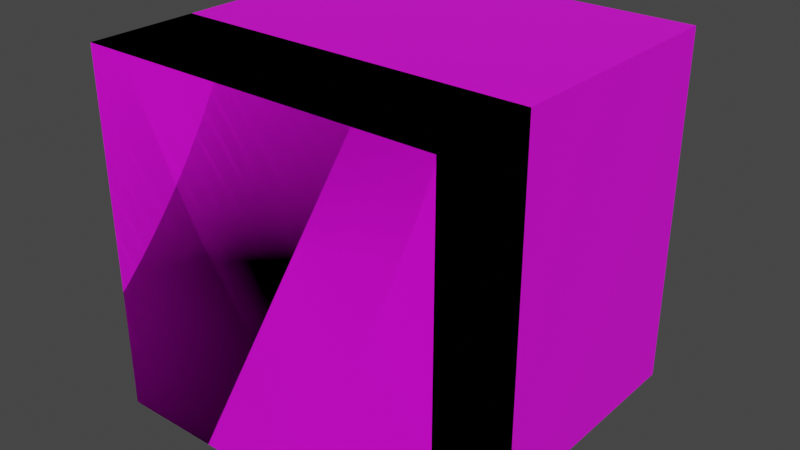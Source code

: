 # Source: Tower_Blocks.blend  (saved by Blender 3.3.6; exported with 4.5.12 LTS)
import bpy
from mathutils import Matrix  # noqa: F401  (used for matrix-valued properties, if any)

bpy.ops.wm.read_factory_settings(use_empty=True)
scene = bpy.context.scene
scene.name = 'Scene'

# ---- collections
col_collection = bpy.data.collections.new('Collection'); scene.collection.children.link(col_collection)

# ---- images (referenced by path relative to the original .blend; pixels are not part of the script)
import os
ASSET_DIR = os.environ.get("B2B_ASSET_DIR", "")  # directory of the original .blend (textures are referenced by path, not embedded)
HERE = os.path.dirname(os.path.abspath(__file__))  # packed textures are extracted next to this script under _unpacked/

def load_image(name, relpath, width, height, colorspace="sRGB"):
    """Load a texture the original file referenced (path relative to the .blend, or extracted next to this script)."""
    p = next((c for c in (os.path.join(HERE, relpath), os.path.join(ASSET_DIR, relpath)) if relpath and os.path.exists(c)), "")
    if p:
        img = bpy.data.images.load(p, check_existing=True)
        img.name = name
    else:  # same state as the original file: an image datablock whose file is absent (Cycles renders it pink)
        img = bpy.data.images.new(name, width, height)
        img.source = "FILE"
        img.filepath = "//" + (relpath or name)
    img.colorspace_settings.name = colorspace
    return img
img_cardboard_blocks_jpg = load_image('Cardboard Blocks.jpg', 'Cardboard Blocks.jpg', 1024, 1024, 'sRGB')
img_cardboard_box_numbers_jpg = load_image('Cardboard Box Numbers.jpg', 'Cardboard Box Numbers.jpg', 1024, 1024, 'sRGB')

# ---- materials (node trees are filled in below, after node groups)
mat_cardboard = bpy.data.materials.new('Cardboard')
mat_cardboard.use_transparent_shadow = False
mat_number = bpy.data.materials.new('Number')
mat_number.use_transparent_shadow = False
mat_material_002 = bpy.data.materials.new('Material.002')
mat_material_002.use_transparent_shadow = False
mat_material_002.roughness = 0.5
mat_material_003 = bpy.data.materials.new('Material.003')
mat_material_003.use_transparent_shadow = False
mat_material_004 = bpy.data.materials.new('Material.004')
mat_material_004.use_transparent_shadow = False
mat_material_004.roughness = 0.5
mat_material_005 = bpy.data.materials.new('Material.005')
mat_material_005.use_transparent_shadow = False

# ---- material node trees
mat_cardboard.use_nodes = True; mat_cardboard.node_tree.nodes.clear()
_N = mat_cardboard.node_tree.nodes; _L = mat_cardboard.node_tree.links
n0 = _N.new('ShaderNodeBsdfPrincipled'); n0.name = 'Principled BSDF'; n0.location = (10, 300)
n0.distribution = 'GGX'
n0.subsurface_method = 'RANDOM_WALK_SKIN'
n0.inputs[2].default_value = 0.4
n0.inputs[3].default_value = 1.45
n0.inputs[27].default_value = (0.0, 0.0, 0.0, 1.0)
n0.inputs[28].default_value = 1.0
n1 = _N.new('ShaderNodeOutputMaterial'); n1.name = 'Material Output'; n1.location = (300, 300)
n2 = _N.new('ShaderNodeNormalMap'); n2.name = 'Normal Map'; n2.location = (-300, -300)
n2.label = 'Normal/Map'
n2.inputs[0].default_value = 0.0
n3 = _N.new('ShaderNodeTexImage'); n3.name = 'Image Texture'; n3.location = (-300, 600)
n3.image = img_cardboard_blocks_jpg
_L.new(n0.outputs[0], n1.inputs[0])
_L.new(n2.outputs[0], n0.inputs[5])
_L.new(n3.outputs[0], n0.inputs[0])
n1.is_active_output = True
mat_number.use_nodes = True; mat_number.node_tree.nodes.clear()
_N = mat_number.node_tree.nodes; _L = mat_number.node_tree.links
n0 = _N.new('ShaderNodeBsdfPrincipled'); n0.name = 'Principled BSDF'; n0.location = (-98, 372)
n0.distribution = 'GGX'
n0.subsurface_method = 'RANDOM_WALK_SKIN'
n0.inputs[3].default_value = 1.45
n0.inputs[27].default_value = (0.0, 0.0, 0.0, 1.0)
n0.inputs[28].default_value = 1.0
n1 = _N.new('ShaderNodeOutputMaterial'); n1.name = 'Material Output'; n1.location = (192, 372)
n2 = _N.new('ShaderNodeTexImage'); n2.name = 'Image Texture'; n2.location = (-489, 376)
n2.image = img_cardboard_box_numbers_jpg
_L.new(n0.outputs[0], n1.inputs[0])
_L.new(n2.outputs[0], n0.inputs[0])
n1.is_active_output = True
mat_material_002.use_nodes = True; mat_material_002.node_tree.nodes.clear()
_N = mat_material_002.node_tree.nodes; _L = mat_material_002.node_tree.links
n0 = _N.new('ShaderNodeBsdfPrincipled'); n0.name = 'Principled BSDF'; n0.location = (10, 300)
n0.distribution = 'GGX'
n0.subsurface_method = 'RANDOM_WALK_SKIN'
n0.inputs[3].default_value = 1.45
n0.inputs[27].default_value = (0.0, 0.0, 0.0, 1.0)
n0.inputs[28].default_value = 1.0
n1 = _N.new('ShaderNodeOutputMaterial'); n1.name = 'Material Output'; n1.location = (300, 300)
n2 = _N.new('ShaderNodeNormalMap'); n2.name = 'Normal Map'; n2.location = (-300, -300)
n2.label = 'Normal/Map'
n2.inputs[0].default_value = 0.0
n3 = _N.new('ShaderNodeTexImage'); n3.name = 'Image Texture'; n3.location = (-300, 600)
n3.image = img_cardboard_blocks_jpg
_L.new(n0.outputs[0], n1.inputs[0])
_L.new(n2.outputs[0], n0.inputs[5])
_L.new(n3.outputs[0], n0.inputs[0])
n1.is_active_output = True
mat_material_003.use_nodes = True; mat_material_003.node_tree.nodes.clear()
_N = mat_material_003.node_tree.nodes; _L = mat_material_003.node_tree.links
n0 = _N.new('ShaderNodeBsdfPrincipled'); n0.name = 'Principled BSDF'; n0.location = (10, 300)
n0.distribution = 'GGX'
n0.subsurface_method = 'RANDOM_WALK_SKIN'
n0.inputs[2].default_value = 0.4
n0.inputs[3].default_value = 1.45
n0.inputs[27].default_value = (0.0, 0.0, 0.0, 1.0)
n0.inputs[28].default_value = 1.0
n1 = _N.new('ShaderNodeOutputMaterial'); n1.name = 'Material Output'; n1.location = (300, 300)
n2 = _N.new('ShaderNodeNormalMap'); n2.name = 'Normal Map'; n2.location = (-300, -300)
n2.label = 'Normal/Map'
n2.inputs[0].default_value = 0.0
n3 = _N.new('ShaderNodeTexImage'); n3.name = 'Image Texture'; n3.location = (-300, 600)
n3.image = img_cardboard_blocks_jpg
_L.new(n0.outputs[0], n1.inputs[0])
_L.new(n2.outputs[0], n0.inputs[5])
_L.new(n3.outputs[0], n0.inputs[0])
n1.is_active_output = True
mat_material_004.use_nodes = True; mat_material_004.node_tree.nodes.clear()
_N = mat_material_004.node_tree.nodes; _L = mat_material_004.node_tree.links
n0 = _N.new('ShaderNodeBsdfPrincipled'); n0.name = 'Principled BSDF'; n0.location = (10, 300)
n0.distribution = 'GGX'
n0.subsurface_method = 'RANDOM_WALK_SKIN'
n0.inputs[3].default_value = 1.45
n0.inputs[27].default_value = (0.0, 0.0, 0.0, 1.0)
n0.inputs[28].default_value = 1.0
n1 = _N.new('ShaderNodeOutputMaterial'); n1.name = 'Material Output'; n1.location = (300, 300)
n2 = _N.new('ShaderNodeNormalMap'); n2.name = 'Normal Map'; n2.location = (-300, -300)
n2.label = 'Normal/Map'
n2.inputs[0].default_value = 0.0
n3 = _N.new('ShaderNodeTexImage'); n3.name = 'Image Texture'; n3.location = (-300, 600)
n3.image = img_cardboard_blocks_jpg
_L.new(n0.outputs[0], n1.inputs[0])
_L.new(n2.outputs[0], n0.inputs[5])
_L.new(n3.outputs[0], n0.inputs[0])
n1.is_active_output = True
mat_material_005.use_nodes = True; mat_material_005.node_tree.nodes.clear()
_N = mat_material_005.node_tree.nodes; _L = mat_material_005.node_tree.links
n0 = _N.new('ShaderNodeBsdfPrincipled'); n0.name = 'Principled BSDF'; n0.location = (10, 300)
n0.distribution = 'GGX'
n0.subsurface_method = 'RANDOM_WALK_SKIN'
n0.inputs[2].default_value = 0.4
n0.inputs[3].default_value = 1.45
n0.inputs[27].default_value = (0.0, 0.0, 0.0, 1.0)
n0.inputs[28].default_value = 1.0
n1 = _N.new('ShaderNodeOutputMaterial'); n1.name = 'Material Output'; n1.location = (300, 300)
n2 = _N.new('ShaderNodeNormalMap'); n2.name = 'Normal Map'; n2.location = (-300, -300)
n2.label = 'Normal/Map'
n2.inputs[0].default_value = 0.0
n3 = _N.new('ShaderNodeTexImage'); n3.name = 'Image Texture'; n3.location = (-300, 600)
n3.image = img_cardboard_blocks_jpg
_L.new(n0.outputs[0], n1.inputs[0])
_L.new(n2.outputs[0], n0.inputs[5])
_L.new(n3.outputs[0], n0.inputs[0])
n1.is_active_output = True

# ---- world
world_world = bpy.data.worlds.new('World'); scene.world = world_world
world_world.use_nodes = True; world_world.node_tree.nodes.clear()
_N = world_world.node_tree.nodes; _L = world_world.node_tree.links
n0 = _N.new('ShaderNodeOutputWorld'); n0.name = 'World Output'; n0.location = (300, 300)
n1 = _N.new('ShaderNodeBackground'); n1.name = 'Background'; n1.location = (10, 300)
n1.inputs[0].default_value = (0.05088, 0.05088, 0.05088, 1.0)
_L.new(n1.outputs[0], n0.inputs[0])
n0.is_active_output = True
world_world.color = (0.05088, 0.05088, 0.05088)
world_world.use_sun_shadow = False
world_world.sun_shadow_jitter_overblur = 0.0

# ---- meshes
me_cube_001 = bpy.data.meshes.new('Cube.001')
me_cube_001.from_pydata([(50.0, 1.709e-05, -50.0), (50.0, 100.0, -50.0), (-50.0, -2.007e-05, -50.0), (-50.0, 100.0, -50.0), (50.0, 1.709e-05, 50.0), (50.0, 100.0, 50.0), (-50.0, -2.007e-05, 50.0), (-50.0, 100.0, 50.0)], [], [(0, 4, 6, 2), (3, 2, 6, 7), (7, 6, 4, 5), (5, 1, 3, 7), (1, 0, 2, 3), (5, 4, 0, 1)])
me_cube_001.polygons.foreach_set('use_smooth', [True] * 6)
me_cube_001.polygons.foreach_set('material_index', [0, 0, 0, 0, 0, 1])
_k = set([(0, 1), (0, 2), (0, 4), (1, 3), (1, 5), (2, 3), (2, 6), (3, 7), (4, 5), (4, 6), (5, 7), (6, 7)])
me_cube_001.attributes.new('sharp_edge', 'BOOLEAN', 'EDGE').data.foreach_set('value', [ (min(e.vertices), max(e.vertices)) in _k for e in me_cube_001.edges])
_uv = me_cube_001.uv_layers.new(name='UVMap')
_uv.uv.foreach_set('vector', [0.3366, 0.3333, 0.003255, 0.3333, 0.003255, 0.0, 0.3366, 0.0, 0.662, 0.3393, 0.662, 0.005946, 0.9953, 0.005946, 0.9953, 0.3393, 0.3226, 0.3345, 0.3226, 0.001128, 0.656, 0.001128, 0.656, 0.3345, 0.3333, 0.3333, 0.0, 0.3333, 0.0, 0.0, 0.3333, 0.0, 0.6631, 0.3382, 0.6631, 0.004819, 0.9964, 0.004819, 0.9964, 0.3382, 0.003462, 0.9656, 0.003462, 0.5732, 0.3959, 0.5732, 0.3959, 0.9656])
me_cube_001.materials.append(mat_cardboard)
me_cube_001.materials.append(mat_number)
me_cube_001.update()
me_cube_001.normals_split_custom_set([tuple(v) for v in zip(*[iter([3.715e-07, -1.0, 2.262e-13, 3.715e-07, -1.0, 2.262e-13, 3.715e-07, -1.0, 2.262e-13, 3.715e-07, -1.0, 2.262e-13, -1.0, -3.906e-07, -6.294e-07, -1.0, -3.906e-07, -6.294e-07, -1.0, -3.906e-07, -6.294e-07, -1.0, -3.906e-07, -6.294e-07, -5.859e-07, -2.095e-13, 1.0, -5.859e-07, -2.095e-13, 1.0, -5.859e-07, -2.095e-13, 1.0, -5.859e-07, -2.095e-13, 1.0, -3.815e-07, 1.0, -7.324e-08, -3.815e-07, 1.0, -7.324e-08, -3.815e-07, 1.0, -7.324e-08, -3.815e-07, 1.0, -7.324e-08, 5.859e-07, 2.212e-13, -1.0, 5.859e-07, 2.212e-13, -1.0, 5.859e-07, 2.212e-13, -1.0, 5.859e-07, 2.212e-13, -1.0, 1.0, 2.93e-07, 5.722e-07, 1.0, 2.93e-07, 5.722e-07, 1.0, 2.93e-07, 5.722e-07, 1.0, 2.93e-07, 5.722e-07])] * 3)])
me_cylinder = bpy.data.meshes.new('Cylinder')
me_cylinder.from_pydata([(-50.0, 0.008556, -1.57e-05), (-50.0, 99.99, -1.57e-05), (-49.76, 0.008556, -4.901), (-49.76, 99.99, -4.901), (-49.04, 0.008556, -9.755), (-49.04, 99.99, -9.755), (-47.85, 0.008556, -14.51), (-47.85, 99.99, -14.51), (-46.19, 0.008556, -19.13), (-46.19, 99.99, -19.13), (-44.1, 0.008556, -23.57), (-44.1, 99.99, -23.57), (-41.57, 0.008556, -27.78), (-41.57, 99.99, -27.78), (-38.65, 0.008556, -31.72), (-38.65, 99.99, -31.72), (-35.36, 0.008556, -35.36), (-35.36, 99.99, -35.36), (-31.72, 0.008564, -38.65), (-31.72, 99.99, -38.65), (-27.78, 0.008564, -41.57), (-27.78, 99.99, -41.57), (-23.57, 0.008564, -44.1), (-23.57, 99.99, -44.1), (-19.13, 0.008564, -46.19), (-19.13, 99.99, -46.19), (-14.51, 0.008564, -47.85), (-14.51, 99.99, -47.85), (-9.754, 0.008568, -49.04), (-9.755, 99.99, -49.04), (-4.901, 0.008568, -49.76), (-4.901, 99.99, -49.76), (2.712e-05, 0.008568, -50.0), (8.644e-06, 99.99, -50.0), (4.901, 0.008568, -49.76), (4.901, 99.99, -49.76), (9.755, 0.008568, -49.04), (9.755, 99.99, -49.04), (14.51, 0.008572, -47.85), (14.51, 99.99, -47.85), (19.13, 0.008575, -46.19), (19.13, 99.99, -46.19), (23.57, 0.008575, -44.1), (23.57, 99.99, -44.1), (27.78, 0.008575, -41.57), (27.78, 99.99, -41.57), (31.72, 0.008575, -38.65), (31.72, 99.99, -38.65), (35.36, 0.008579, -35.36), (35.36, 99.99, -35.36), (38.65, 0.008579, -31.72), (38.65, 99.99, -31.72), (41.57, 0.008579, -27.78), (41.57, 99.99, -27.78), (44.1, 0.008579, -23.57), (44.1, 99.99, -23.57), (46.19, 0.008579, -19.13), (46.19, 99.99, -19.13), (47.85, 0.008579, -14.51), (47.85, 99.99, -14.51), (49.04, 0.008579, -9.755), (49.04, 99.99, -9.755), (49.76, 0.008579, -4.901), (49.76, 99.99, -4.901), (50.0, 0.008579, 2.007e-05), (50.0, 99.99, 2.007e-05), (49.76, 0.008579, 4.901), (49.76, 99.99, 4.901), (49.04, 0.008579, 9.755), (49.04, 99.99, 9.755), (47.85, 0.008579, 14.51), (47.85, 99.99, 14.51), (46.19, 0.008579, 19.13), (46.19, 99.99, 19.13), (44.1, 0.008579, 23.57), (44.1, 99.99, 23.57), (41.57, 0.008579, 27.78), (41.57, 99.99, 27.78), (38.65, 0.008579, 31.72), (38.65, 99.99, 31.72), (35.36, 0.008579, 35.36), (35.36, 99.99, 35.36), (31.72, 0.008575, 38.65), (31.72, 99.99, 38.65), (27.78, 0.008575, 41.57), (27.78, 99.99, 41.57), (23.57, 0.008575, 44.1), (23.57, 99.99, 44.1), (19.13, 0.008575, 46.19), (19.13, 99.99, 46.19), (14.51, 0.008572, 47.85), (14.51, 99.99, 47.85), (9.755, 0.008568, 49.04), (9.754, 99.99, 49.04), (4.901, 0.008568, 49.76), (4.901, 99.99, 49.76), (-7.055e-06, 0.008568, 50.0), (-2.553e-05, 99.99, 50.0), (-4.901, 0.008568, 49.76), (-4.901, 99.99, 49.76), (-9.755, 0.008568, 49.04), (-9.755, 99.99, 49.04), (-14.51, 0.008564, 47.85), (-14.51, 99.99, 47.85), (-19.13, 0.008564, 46.19), (-19.13, 99.99, 46.19), (-23.57, 0.008564, 44.1), (-23.57, 99.99, 44.1), (-27.78, 0.008564, 41.57), (-27.78, 99.99, 41.57), (-31.72, 0.008564, 38.65), (-31.72, 99.99, 38.65), (-35.36, 0.008556, 35.36), (-35.36, 99.99, 35.36), (-38.65, 0.008556, 31.72), (-38.65, 99.99, 31.72), (-41.57, 0.008556, 27.78), (-41.57, 99.99, 27.78), (-44.1, 0.008556, 23.57), (-44.1, 99.99, 23.57), (-46.19, 0.008556, 19.13), (-46.19, 99.99, 19.13), (-47.85, 0.008556, 14.51), (-47.85, 99.99, 14.51), (-49.04, 0.008556, 9.754), (-49.04, 99.99, 9.754), (-49.76, 0.008556, 4.901), (-49.76, 99.99, 4.901)], [], [(0, 1, 3, 2), (2, 3, 5, 4), (4, 5, 7, 6), (6, 7, 9, 8), (8, 9, 11, 10), (10, 11, 13, 12), (12, 13, 15, 14), (14, 15, 17, 16), (16, 17, 19, 18), (18, 19, 21, 20), (20, 21, 23, 22), (22, 23, 25, 24), (24, 25, 27, 26), (26, 27, 29, 28), (28, 29, 31, 30), (30, 31, 33, 32), (32, 33, 35, 34), (34, 35, 37, 36), (36, 37, 39, 38), (38, 39, 41, 40), (40, 41, 43, 42), (42, 43, 45, 44), (44, 45, 47, 46), (46, 47, 49, 48), (48, 49, 51, 50), (50, 51, 53, 52), (52, 53, 55, 54), (54, 55, 57, 56), (56, 57, 59, 58), (58, 59, 61, 60), (60, 61, 63, 62), (62, 63, 65, 64), (64, 65, 67, 66), (66, 67, 69, 68), (68, 69, 71, 70), (70, 71, 73, 72), (72, 73, 75, 74), (74, 75, 77, 76), (76, 77, 79, 78), (78, 79, 81, 80), (80, 81, 83, 82), (82, 83, 85, 84), (84, 85, 87, 86), (86, 87, 89, 88), (88, 89, 91, 90), (90, 91, 93, 92), (92, 93, 95, 94), (94, 95, 97, 96), (96, 97, 99, 98), (98, 99, 101, 100), (100, 101, 103, 102), (102, 103, 105, 104), (104, 105, 107, 106), (106, 107, 109, 108), (108, 109, 111, 110), (110, 111, 113, 112), (112, 113, 115, 114), (114, 115, 117, 116), (116, 117, 119, 118), (118, 119, 121, 120), (120, 121, 123, 122), (122, 123, 125, 124), (3, 1, 127, 125, 123, 121, 119, 117, 115, 113, 111, 109, 107, 105, 103, 101, 99, 97, 95, 93, 91, 89, 87, 85, 83, 81, 79, 77, 75, 73, 71, 69, 67, 65, 63, 61, 59, 57, 55, 53, 51, 49, 47, 45, 43, 41, 39, 37, 35, 33, 31, 29, 27, 25, 23, 21, 19, 17, 15, 13, 11, 9, 7, 5), (124, 125, 127, 126), (126, 127, 1, 0), (0, 2, 4, 6, 8, 10, 12, 14, 16, 18, 20, 22, 24, 26, 28, 30, 32, 34, 36, 38, 40, 42, 44, 46, 48, 50, 52, 54, 56, 58, 60, 62, 64, 66, 68, 70, 72, 74, 76, 78, 80, 82, 84, 86, 88, 90, 92, 94, 96, 98, 100, 102, 104, 106, 108, 110, 112, 114, 116, 118, 120, 122, 124, 126)])
me_cylinder.polygons.foreach_set('use_smooth', [True] * 66)
me_cylinder.polygons.foreach_set('material_index', [1, 1, 1, 1, 1, 1, 1, 0, 0, 0, 0, 0, 0, 0, 0, 0, 0, 0, 0, 0, 0, 0, 0, 0, 0, 1, 1, 1, 1, 1, 1, 1, 1, 1, 1, 1, 1, 1, 1, 0, 0, 0, 0, 0, 0, 0, 0, 0, 0, 0, 0, 0, 0, 0, 0, 0, 0, 1, 1, 1, 1, 1, 0, 1, 1, 0])
_k = set([(0, 1), (0, 2), (0, 126), (1, 3), (1, 127), (2, 3), (2, 4), (3, 5), (4, 5), (4, 6), (5, 7), (6, 7), (6, 8), (7, 9), (8, 9), (8, 10), (9, 11), (10, 11), (10, 12), (11, 13), (12, 13), (12, 14), (13, 15), (14, 15), (14, 16), (15, 17), (16, 17), (16, 18), (17, 19), (18, 19), (18, 20), (19, 21), (20, 21), (20, 22), (21, 23), (22, 23), (22, 24), (23, 25), (24, 25), (24, 26), (25, 27), (26, 27), (26, 28), (27, 29), (28, 29), (28, 30), (29, 31), (30, 31), (30, 32), (31, 33), (32, 33), (32, 34), (33, 35), (34, 35), (34, 36), (35, 37), (36, 37), (36, 38), (37, 39), (38, 39), (38, 40), (39, 41), (40, 41), (40, 42), (41, 43), (42, 43), (42, 44), (43, 45), (44, 45), (44, 46), (45, 47), (46, 47), (46, 48), (47, 49), (48, 49), (48, 50), (49, 51), (50, 51), (50, 52), (51, 53), (52, 53), (52, 54), (53, 55), (54, 55), (54, 56), (55, 57), (56, 57), (56, 58), (57, 59), (58, 59), (58, 60), (59, 61), (60, 61), (60, 62), (61, 63), (62, 63), (62, 64), (63, 65), (64, 65), (64, 66), (65, 67), (66, 67), (66, 68), (67, 69), (68, 69), (68, 70), (69, 71), (70, 71), (70, 72), (71, 73), (72, 73), (72, 74), (73, 75), (74, 75), (74, 76), (75, 77), (76, 77), (76, 78), (77, 79), (78, 79), (78, 80), (79, 81), (80, 81), (80, 82), (81, 83), (82, 83), (82, 84), (83, 85), (84, 85), (84, 86), (85, 87), (86, 87), (86, 88), (87, 89), (88, 89), (88, 90), (89, 91), (90, 91), (90, 92), (91, 93), (92, 93), (92, 94), (93, 95), (94, 95), (94, 96), (95, 97), (96, 97), (96, 98), (97, 99), (98, 99), (98, 100), (99, 101), (100, 101), (100, 102), (101, 103), (102, 103), (102, 104), (103, 105), (104, 105), (104, 106), (105, 107), (106, 107), (106, 108), (107, 109), (108, 109), (108, 110), (109, 111), (110, 111), (110, 112), (111, 113), (112, 113), (112, 114), (113, 115), (114, 115), (114, 116), (115, 117), (116, 117), (116, 118), (117, 119), (118, 119), (118, 120), (119, 121), (120, 121), (120, 122), (121, 123), (122, 123), (122, 124), (123, 125), (124, 125), (124, 126), (125, 127), (126, 127)])
me_cylinder.attributes.new('sharp_edge', 'BOOLEAN', 'EDGE').data.foreach_set('value', [ (min(e.vertices), max(e.vertices)) in _k for e in me_cylinder.edges])
_uv = me_cylinder.uv_layers.new(name='UVMap')
_uv.uv.foreach_set('vector', [0.1835, 0.001677, 0.1835, 0.5109, 0.1557, 0.5109, 0.1557, 0.001677, 0.1557, 0.001677, 0.1557, 0.5109, 0.1283, 0.5109, 0.1283, 0.001677, 0.1283, 0.001677, 0.1283, 0.5109, 0.1016, 0.5109, 0.1016, 0.001677, 0.1016, 0.001677, 0.1016, 0.5109, 0.07584, 0.5109, 0.07584, 0.001677, 0.07584, 0.001677, 0.07584, 0.5109, 0.05123, 0.5109, 0.05123, 0.001677, 0.05123, 0.001677, 0.05123, 0.5109, 0.02802, 0.5109, 0.02802, 0.001677, 0.02802, 0.001677, 0.02802, 0.5109, 0.006455, 0.5109, 0.006455, 0.001677, 0.4786, 0.6596, 0.4786, 0.9914, 0.4657, 0.9914, 0.4657, 0.6596, 0.5877, 0.6759, 0.5877, 0.3437, 0.6006, 0.3437, 0.6006, 0.6759, 0.6006, 0.6759, 0.6006, 0.3437, 0.6147, 0.3437, 0.6147, 0.6759, 0.6147, 0.6759, 0.6147, 0.3437, 0.6298, 0.3437, 0.6298, 0.6759, 0.6298, 0.6759, 0.6298, 0.3437, 0.6459, 0.3437, 0.6459, 0.6759, 0.6459, 0.6759, 0.6459, 0.3437, 0.6627, 0.3437, 0.6627, 0.6759, 0.6627, 0.6759, 0.6627, 0.3437, 0.6801, 0.3437, 0.6801, 0.6759, 0.6801, 0.6759, 0.6801, 0.3437, 0.698, 0.3437, 0.698, 0.6759, 0.698, 0.6759, 0.698, 0.3437, 0.7161, 0.3437, 0.7161, 0.6759, 0.7161, 0.6759, 0.7161, 0.3437, 0.7343, 0.3437, 0.7343, 0.6759, 0.7343, 0.6759, 0.7343, 0.3437, 0.7524, 0.3437, 0.7524, 0.6759, 0.7524, 0.6759, 0.7524, 0.3437, 0.7703, 0.3437, 0.7703, 0.6759, 0.7703, 0.6759, 0.7703, 0.3437, 0.7877, 0.3437, 0.7877, 0.6759, 0.7877, 0.6759, 0.7877, 0.3437, 0.8045, 0.3437, 0.8045, 0.6759, 0.8045, 0.6759, 0.8045, 0.3437, 0.8206, 0.3437, 0.8206, 0.6759, 0.8206, 0.6759, 0.8206, 0.3437, 0.8357, 0.3437, 0.8357, 0.6759, 0.8357, 0.6759, 0.8357, 0.3437, 0.8498, 0.3437, 0.8498, 0.6759, 0.7403, 0.9914, 0.7403, 0.6596, 0.7543, 0.6596, 0.7543, 0.9914, 0.3642, 0.001677, 0.3642, 0.5109, 0.341, 0.5109, 0.341, 0.001677, 0.341, 0.001677, 0.341, 0.5109, 0.3164, 0.5109, 0.3164, 0.001677, 0.3164, 0.001677, 0.3164, 0.5109, 0.2906, 0.5109, 0.2906, 0.001677, 0.2906, 0.001677, 0.2906, 0.5109, 0.2639, 0.5109, 0.2639, 0.001677, 0.2639, 0.001677, 0.2639, 0.5109, 0.2365, 0.5109, 0.2365, 0.001677, 0.2365, 0.001677, 0.2365, 0.5109, 0.2088, 0.5109, 0.2088, 0.001677, 0.2088, 0.001677, 0.2088, 0.5109, 0.1809, 0.5109, 0.1809, 0.001677, 0.1809, 0.001677, 0.1809, 0.5109, 0.1531, 0.5109, 0.1531, 0.001677, 0.1531, 0.001677, 0.1531, 0.5109, 0.1257, 0.5109, 0.1257, 0.001677, 0.1257, 0.001677, 0.1257, 0.5109, 0.09901, 0.5109, 0.09901, 0.001677, 0.09901, 0.001677, 0.09901, 0.5109, 0.07322, 0.5109, 0.07322, 0.001677, 0.07322, 0.001677, 0.07322, 0.5109, 0.04862, 0.5109, 0.04862, 0.001677, 0.04862, 0.001677, 0.04862, 0.5109, 0.02541, 0.5109, 0.02541, 0.001677, 0.02541, 0.001677, 0.02541, 0.5109, 0.003839, 0.5109, 0.003839, 0.001677, 0.5877, 0.3437, 0.5877, 0.6759, 0.5749, 0.6759, 0.5749, 0.3437, 0.5749, 0.3437, 0.5749, 0.6759, 0.5608, 0.6759, 0.5608, 0.3437, 0.5608, 0.3437, 0.5608, 0.6759, 0.5457, 0.6759, 0.5457, 0.3437, 0.5457, 0.3437, 0.5457, 0.6759, 0.5296, 0.6759, 0.5296, 0.3437, 0.5296, 0.3437, 0.5296, 0.6759, 0.5128, 0.6759, 0.5128, 0.3437, 0.5128, 0.3437, 0.5128, 0.6759, 0.4954, 0.6759, 0.4954, 0.3437, 0.4954, 0.3437, 0.4954, 0.6759, 0.4775, 0.6759, 0.4775, 0.3437, 0.4775, 0.3437, 0.4775, 0.6759, 0.4594, 0.6759, 0.4594, 0.3437, 0.4594, 0.3437, 0.4594, 0.6759, 0.4412, 0.6759, 0.4412, 0.3437, 0.4412, 0.3437, 0.4412, 0.6759, 0.4231, 0.6759, 0.4231, 0.3437, 0.4231, 0.3437, 0.4231, 0.6759, 0.4052, 0.6759, 0.4052, 0.3437, 0.4052, 0.3437, 0.4052, 0.6759, 0.3878, 0.6759, 0.3878, 0.3437, 0.3878, 0.3437, 0.3878, 0.6759, 0.371, 0.6759, 0.371, 0.3437, 0.371, 0.3437, 0.371, 0.6759, 0.3549, 0.6759, 0.3549, 0.3437, 0.3549, 0.3437, 0.3549, 0.6759, 0.3398, 0.6759, 0.3398, 0.3437, 0.3398, 0.3437, 0.3398, 0.6759, 0.3257, 0.6759, 0.3257, 0.3437, 0.7403, 0.6596, 0.7403, 0.9914, 0.7274, 0.9914, 0.7274, 0.6596, 0.7274, 0.6596, 0.7274, 0.9914, 0.7134, 0.9914, 0.7134, 0.6596, 0.3668, 0.001677, 0.3668, 0.5109, 0.3436, 0.5109, 0.3436, 0.001677, 0.3436, 0.001677, 0.3436, 0.5109, 0.319, 0.5109, 0.319, 0.001677, 0.319, 0.001677, 0.319, 0.5109, 0.2932, 0.5109, 0.2932, 0.001677, 0.2932, 0.001677, 0.2932, 0.5109, 0.2665, 0.5109, 0.2665, 0.001677, 0.2665, 0.001677, 0.2665, 0.5109, 0.2392, 0.5109, 0.2392, 0.001677, 0.2662, 0.2795, 0.2548, 0.2889, 0.2425, 0.2971, 0.2295, 0.304, 0.2159, 0.3096, 0.2018, 0.3139, 0.1873, 0.3168, 0.1726, 0.3182, 0.1579, 0.3182, 0.1432, 0.3168, 0.1288, 0.3139, 0.1147, 0.3096, 0.101, 0.304, 0.08804, 0.2971, 0.07578, 0.2889, 0.06439, 0.2795, 0.05396, 0.2691, 0.04461, 0.2577, 0.03642, 0.2454, 0.02947, 0.2324, 0.02383, 0.2188, 0.01955, 0.2047, 0.01667, 0.1902, 0.01522, 0.1756, 0.01522, 0.1608, 0.01667, 0.1462, 0.01955, 0.1317, 0.02383, 0.1176, 0.02947, 0.104, 0.03642, 0.09096, 0.04461, 0.0787, 0.05396, 0.06731, 0.06439, 0.05688, 0.07578, 0.04753, 0.08804, 0.03934, 0.101, 0.03239, 0.1147, 0.02675, 0.1288, 0.02247, 0.1432, 0.01959, 0.1579, 0.01814, 0.1726, 0.01814, 0.1873, 0.01959, 0.2018, 0.02247, 0.2159, 0.02675, 0.2295, 0.03239, 0.2425, 0.03934, 0.2548, 0.04753, 0.2662, 0.05688, 0.2766, 0.06731, 0.2859, 0.0787, 0.2941, 0.09096, 0.3011, 0.104, 0.3067, 0.1176, 0.311, 0.1317, 0.3139, 0.1462, 0.3153, 0.1608, 0.3153, 0.1756, 0.3139, 0.1902, 0.311, 0.2047, 0.3067, 0.2188, 0.3011, 0.2324, 0.2941, 0.2454, 0.2859, 0.2577, 0.2766, 0.2691, 0.2392, 0.001677, 0.2392, 0.5109, 0.2114, 0.5109, 0.2114, 0.001677, 0.2114, 0.001677, 0.2114, 0.5109, 0.1835, 0.5109, 0.1835, 0.001677, 0.2548, 0.04987, 0.2662, 0.05923, 0.2766, 0.06965, 0.2859, 0.08105, 0.2941, 0.09331, 0.3011, 0.1063, 0.3067, 0.1199, 0.311, 0.134, 0.3139, 0.1485, 0.3153, 0.1632, 0.3153, 0.1779, 0.3139, 0.1926, 0.311, 0.207, 0.3067, 0.2211, 0.3011, 0.2348, 0.2941, 0.2478, 0.2859, 0.26, 0.2766, 0.2714, 0.2662, 0.2819, 0.2548, 0.2912, 0.2425, 0.2994, 0.2295, 0.3063, 0.2159, 0.312, 0.2018, 0.3163, 0.1873, 0.3191, 0.1726, 0.3206, 0.1579, 0.3206, 0.1432, 0.3191, 0.1288, 0.3163, 0.1147, 0.312, 0.101, 0.3063, 0.08804, 0.2994, 0.07578, 0.2912, 0.06439, 0.2819, 0.05396, 0.2714, 0.04461, 0.26, 0.03642, 0.2478, 0.02947, 0.2348, 0.02383, 0.2211, 0.01955, 0.207, 0.01667, 0.1926, 0.01522, 0.1779, 0.01522, 0.1632, 0.01667, 0.1485, 0.01955, 0.134, 0.02383, 0.1199, 0.02947, 0.1063, 0.03642, 0.09331, 0.04461, 0.08105, 0.05396, 0.06965, 0.06439, 0.05923, 0.07578, 0.04987, 0.08804, 0.04168, 0.101, 0.03473, 0.1147, 0.02909, 0.1288, 0.02481, 0.1432, 0.02194, 0.1579, 0.02049, 0.1726, 0.02049, 0.1873, 0.02194, 0.2018, 0.02481, 0.2159, 0.02909, 0.2295, 0.03473, 0.2425, 0.04168])
me_cylinder.materials.append(mat_material_002)
me_cylinder.materials.append(mat_number)
me_cylinder.update()
me_cylinder.normals_split_custom_set([tuple(v) for v in zip(*[iter([-0.9988, -1.555e-07, -0.04907, -0.9988, -1.555e-07, -0.04907, -0.9988, -1.555e-07, -0.04907, -0.9988, -1.555e-07, -0.04907, -0.9892, -1.555e-07, -0.1467, -0.9892, -1.555e-07, -0.1467, -0.9892, -1.555e-07, -0.1467, -0.9892, -1.555e-07, -0.1467, -0.97, -1.555e-07, -0.243, -0.97, -1.555e-07, -0.243, -0.97, -1.555e-07, -0.243, -0.97, -1.555e-07, -0.243, -0.9415, -1.555e-07, -0.3369, -0.9415, -1.555e-07, -0.3369, -0.9415, -1.555e-07, -0.3369, -0.9415, -1.555e-07, -0.3369, -0.904, -1.244e-07, -0.4276, -0.904, -1.244e-07, -0.4276, -0.904, -1.244e-07, -0.4276, -0.904, -1.244e-07, -0.4276, -0.8577, -1.244e-07, -0.5141, -0.8577, -1.244e-07, -0.5141, -0.8577, -1.244e-07, -0.5141, -0.8577, -1.244e-07, -0.5141, -0.8032, -1.244e-07, -0.5957, -0.8032, -1.244e-07, -0.5957, -0.8032, -1.244e-07, -0.5957, -0.8032, -1.244e-07, -0.5957, -0.741, -9.331e-08, -0.6716, -0.741, -9.331e-08, -0.6716, -0.741, -9.331e-08, -0.6716, -0.741, -9.331e-08, -0.6716, -0.6716, -1.089e-07, -0.741, -0.6716, -1.089e-07, -0.741, -0.6716, -1.089e-07, -0.741, -0.6716, -1.089e-07, -0.741, -0.5957, -9.331e-08, -0.8032, -0.5957, -9.331e-08, -0.8032, -0.5957, -9.331e-08, -0.8032, -0.5957, -9.331e-08, -0.8032, -0.5141, -9.331e-08, -0.8577, -0.5141, -9.331e-08, -0.8577, -0.5141, -9.331e-08, -0.8577, -0.5141, -9.331e-08, -0.8577, -0.4276, -7.776e-08, -0.904, -0.4276, -7.776e-08, -0.904, -0.4276, -7.776e-08, -0.904, -0.4276, -7.776e-08, -0.904, -0.3369, -6.609e-08, -0.9415, -0.3369, -6.609e-08, -0.9415, -0.3369, -6.609e-08, -0.9415, -0.3369, -6.609e-08, -0.9415, -0.243, -4.665e-08, -0.97, -0.243, -4.665e-08, -0.97, -0.243, -4.665e-08, -0.97, -0.243, -4.665e-08, -0.97, -0.1467, -2.721e-08, -0.9892, -0.1467, -2.721e-08, -0.9892, -0.1467, -2.721e-08, -0.9892, -0.1467, -2.721e-08, -0.9892, -0.04907, -9.112e-09, -0.9988, -0.04907, -9.112e-09, -0.9988, -0.04907, -9.112e-09, -0.9988, -0.04907, -9.112e-09, -0.9988, 0.04907, 9.112e-09, -0.9988, 0.04907, 9.112e-09, -0.9988, 0.04907, 9.112e-09, -0.9988, 0.04907, 9.112e-09, -0.9988, 0.1467, 2.624e-08, -0.9892, 0.1467, 2.624e-08, -0.9892, 0.1467, 2.624e-08, -0.9892, 0.1467, 2.624e-08, -0.9892, 0.243, 4.665e-08, -0.97, 0.243, 4.665e-08, -0.97, 0.243, 4.665e-08, -0.97, 0.243, 4.665e-08, -0.97, 0.3369, 5.832e-08, -0.9415, 0.3369, 5.832e-08, -0.9415, 0.3369, 5.832e-08, -0.9415, 0.3369, 5.832e-08, -0.9415, 0.4276, 7.776e-08, -0.904, 0.4276, 7.776e-08, -0.904, 0.4276, 7.776e-08, -0.904, 0.4276, 7.776e-08, -0.904, 0.5141, 7.776e-08, -0.8577, 0.5141, 7.776e-08, -0.8577, 0.5141, 7.776e-08, -0.8577, 0.5141, 7.776e-08, -0.8577, 0.5957, 7.776e-08, -0.8032, 0.5957, 7.776e-08, -0.8032, 0.5957, 7.776e-08, -0.8032, 0.5957, 7.776e-08, -0.8032, 0.6716, 9.331e-08, -0.741, 0.6716, 9.331e-08, -0.741, 0.6716, 9.331e-08, -0.741, 0.6716, 9.331e-08, -0.741, 0.741, 1.244e-07, -0.6716, 0.741, 1.244e-07, -0.6716, 0.741, 1.244e-07, -0.6716, 0.741, 1.244e-07, -0.6716, 0.8032, 1.244e-07, -0.5957, 0.8032, 1.244e-07, -0.5957, 0.8032, 1.244e-07, -0.5957, 0.8032, 1.244e-07, -0.5957, 0.8577, 1.244e-07, -0.5141, 0.8577, 1.244e-07, -0.5141, 0.8577, 1.244e-07, -0.5141, 0.8577, 1.244e-07, -0.5141, 0.904, 1.244e-07, -0.4276, 0.904, 1.244e-07, -0.4276, 0.904, 1.244e-07, -0.4276, 0.904, 1.244e-07, -0.4276, 0.9415, 1.555e-07, -0.3369, 0.9415, 1.555e-07, -0.3369, 0.9415, 1.555e-07, -0.3369, 0.9415, 1.555e-07, -0.3369, 0.97, 1.555e-07, -0.243, 0.97, 1.555e-07, -0.243, 0.97, 1.555e-07, -0.243, 0.97, 1.555e-07, -0.243, 0.9892, 1.555e-07, -0.1467, 0.9892, 1.555e-07, -0.1467, 0.9892, 1.555e-07, -0.1467, 0.9892, 1.555e-07, -0.1467, 0.9988, 1.555e-07, -0.04907, 0.9988, 1.555e-07, -0.04907, 0.9988, 1.555e-07, -0.04907, 0.9988, 1.555e-07, -0.04907, 0.9988, 1.555e-07, 0.04907, 0.9988, 1.555e-07, 0.04907, 0.9988, 1.555e-07, 0.04907, 0.9988, 1.555e-07, 0.04907, 0.9892, 1.244e-07, 0.1467, 0.9892, 1.244e-07, 0.1467, 0.9892, 1.244e-07, 0.1467, 0.9892, 1.244e-07, 0.1467, 0.97, 1.555e-07, 0.243, 0.97, 1.555e-07, 0.243, 0.97, 1.555e-07, 0.243, 0.97, 1.555e-07, 0.243, 0.9415, 1.555e-07, 0.3369, 0.9415, 1.555e-07, 0.3369, 0.9415, 1.555e-07, 0.3369, 0.9415, 1.555e-07, 0.3369, 0.904, 1.244e-07, 0.4276, 0.904, 1.244e-07, 0.4276, 0.904, 1.244e-07, 0.4276, 0.904, 1.244e-07, 0.4276, 0.8577, 1.555e-07, 0.5141, 0.8577, 1.555e-07, 0.5141, 0.8577, 1.555e-07, 0.5141, 0.8577, 1.555e-07, 0.5141, 0.8032, 1.244e-07, 0.5957, 0.8032, 1.244e-07, 0.5957, 0.8032, 1.244e-07, 0.5957, 0.8032, 1.244e-07, 0.5957, 0.741, 1.244e-07, 0.6716, 0.741, 1.244e-07, 0.6716, 0.741, 1.244e-07, 0.6716, 0.741, 1.244e-07, 0.6716, 0.6716, 9.331e-08, 0.741, 0.6716, 9.331e-08, 0.741, 0.6716, 9.331e-08, 0.741, 0.6716, 9.331e-08, 0.741, 0.5957, 7.776e-08, 0.8032, 0.5957, 7.776e-08, 0.8032, 0.5957, 7.776e-08, 0.8032, 0.5957, 7.776e-08, 0.8032, 0.5141, 7.776e-08, 0.8577, 0.5141, 7.776e-08, 0.8577, 0.5141, 7.776e-08, 0.8577, 0.5141, 7.776e-08, 0.8577, 0.4276, 7.776e-08, 0.904, 0.4276, 7.776e-08, 0.904, 0.4276, 7.776e-08, 0.904, 0.4276, 7.776e-08, 0.904, 0.3369, 6.221e-08, 0.9415, 0.3369, 6.221e-08, 0.9415, 0.3369, 6.221e-08, 0.9415, 0.3369, 6.221e-08, 0.9415, 0.243, 4.665e-08, 0.97, 0.243, 4.665e-08, 0.97, 0.243, 4.665e-08, 0.97, 0.243, 4.665e-08, 0.97, 0.1467, 2.721e-08, 0.9892, 0.1467, 2.721e-08, 0.9892, 0.1467, 2.721e-08, 0.9892, 0.1467, 2.721e-08, 0.9892, 0.04907, 9.112e-09, 0.9988, 0.04907, 9.112e-09, 0.9988, 0.04907, 9.112e-09, 0.9988, 0.04907, 9.112e-09, 0.9988, -0.04907, -9.234e-09, 0.9988, -0.04907, -9.234e-09, 0.9988, -0.04907, -9.234e-09, 0.9988, -0.04907, -9.234e-09, 0.9988, -0.1467, -2.721e-08, 0.9892, -0.1467, -2.721e-08, 0.9892, -0.1467, -2.721e-08, 0.9892, -0.1467, -2.721e-08, 0.9892, -0.243, -4.665e-08, 0.97, -0.243, -4.665e-08, 0.97, -0.243, -4.665e-08, 0.97, -0.243, -4.665e-08, 0.97, -0.3369, -6.998e-08, 0.9415, -0.3369, -6.998e-08, 0.9415, -0.3369, -6.998e-08, 0.9415, -0.3369, -6.998e-08, 0.9415, -0.4276, -7.776e-08, 0.904, -0.4276, -7.776e-08, 0.904, -0.4276, -7.776e-08, 0.904, -0.4276, -7.776e-08, 0.904, -0.5141, -9.331e-08, 0.8577, -0.5141, -9.331e-08, 0.8577, -0.5141, -9.331e-08, 0.8577, -0.5141, -9.331e-08, 0.8577, -0.5957, -7.776e-08, 0.8032, -0.5957, -7.776e-08, 0.8032, -0.5957, -7.776e-08, 0.8032, -0.5957, -7.776e-08, 0.8032, -0.6716, -1.089e-07, 0.741, -0.6716, -1.089e-07, 0.741, -0.6716, -1.089e-07, 0.741, -0.6716, -1.089e-07, 0.741, -0.741, -1.244e-07, 0.6716, -0.741, -1.244e-07, 0.6716, -0.741, -1.244e-07, 0.6716, -0.741, -1.244e-07, 0.6716, -0.8032, -1.244e-07, 0.5957, -0.8032, -1.244e-07, 0.5957, -0.8032, -1.244e-07, 0.5957, -0.8032, -1.244e-07, 0.5957, -0.8577, -1.244e-07, 0.5141, -0.8577, -1.244e-07, 0.5141, -0.8577, -1.244e-07, 0.5141, -0.8577, -1.244e-07, 0.5141, -0.904, -1.244e-07, 0.4276, -0.904, -1.244e-07, 0.4276, -0.904, -1.244e-07, 0.4276, -0.904, -1.244e-07, 0.4276, -0.9415, -1.555e-07, 0.3369, -0.9415, -1.555e-07, 0.3369, -0.9415, -1.555e-07, 0.3369, -0.9415, -1.555e-07, 0.3369, -0.97, -1.244e-07, 0.243, -0.97, -1.244e-07, 0.243, -0.97, -1.244e-07, 0.243, -0.97, -1.244e-07, 0.243, -1.885e-07, 1.0, 4.086e-08, -1.885e-07, 1.0, 4.086e-08, -1.885e-07, 1.0, 4.086e-08, -1.885e-07, 1.0, 4.086e-08, -1.885e-07, 1.0, 4.086e-08, -1.885e-07, 1.0, 4.086e-08, -1.885e-07, 1.0, 4.086e-08, -1.885e-07, 1.0, 4.086e-08, -1.885e-07, 1.0, 4.086e-08, -1.885e-07, 1.0, 4.086e-08, -1.885e-07, 1.0, 4.086e-08, -1.885e-07, 1.0, 4.086e-08, -1.885e-07, 1.0, 4.086e-08, -1.885e-07, 1.0, 4.086e-08, -1.885e-07, 1.0, 4.086e-08, -1.885e-07, 1.0, 4.086e-08, -1.885e-07, 1.0, 4.086e-08, -1.885e-07, 1.0, 4.086e-08, -1.885e-07, 1.0, 4.086e-08, -1.885e-07, 1.0, 4.086e-08, -1.885e-07, 1.0, 4.086e-08, -1.885e-07, 1.0, 4.086e-08, -1.885e-07, 1.0, 4.086e-08, -1.885e-07, 1.0, 4.086e-08, -1.885e-07, 1.0, 4.086e-08, -1.885e-07, 1.0, 4.086e-08, -1.885e-07, 1.0, 4.086e-08, -1.885e-07, 1.0, 4.086e-08, -1.885e-07, 1.0, 4.086e-08, -1.885e-07, 1.0, 4.086e-08, -1.885e-07, 1.0, 4.086e-08, -1.885e-07, 1.0, 4.086e-08, -1.885e-07, 1.0, 4.086e-08, -1.885e-07, 1.0, 4.086e-08, -1.885e-07, 1.0, 4.086e-08, -1.885e-07, 1.0, 4.086e-08, -1.885e-07, 1.0, 4.086e-08, -1.885e-07, 1.0, 4.086e-08, -1.885e-07, 1.0, 4.086e-08, -1.885e-07, 1.0, 4.086e-08, -1.885e-07, 1.0, 4.086e-08, -1.885e-07, 1.0, 4.086e-08, -1.885e-07, 1.0, 4.086e-08, -1.885e-07, 1.0, 4.086e-08, -1.885e-07, 1.0, 4.086e-08, -1.885e-07, 1.0, 4.086e-08, -1.885e-07, 1.0, 4.086e-08, -1.885e-07, 1.0, 4.086e-08, -1.885e-07, 1.0, 4.086e-08, -1.885e-07, 1.0, 4.086e-08, -1.885e-07, 1.0, 4.086e-08, -1.885e-07, 1.0, 4.086e-08, -1.885e-07, 1.0, 4.086e-08, -1.885e-07, 1.0, 4.086e-08, -1.885e-07, 1.0, 4.086e-08, -1.885e-07, 1.0, 4.086e-08, -1.885e-07, 1.0, 4.086e-08, -1.885e-07, 1.0, 4.086e-08, -1.885e-07, 1.0, 4.086e-08, -1.885e-07, 1.0, 4.086e-08, -1.885e-07, 1.0, 4.086e-08, -1.885e-07, 1.0, 4.086e-08, -1.885e-07, 1.0, 4.086e-08, -1.885e-07, 1.0, 4.086e-08, -0.9892, -1.244e-07, 0.1467, -0.9892, -1.244e-07, 0.1467, -0.9892, -1.244e-07, 0.1467, -0.9892, -1.244e-07, 0.1467, -0.9988, -1.244e-07, 0.04907, -0.9988, -1.244e-07, 0.04907, -0.9988, -1.244e-07, 0.04907, -0.9988, -1.244e-07, 0.04907, 2.48e-07, -1.0, 1.342e-11, 2.48e-07, -1.0, 1.342e-11, 2.48e-07, -1.0, 1.342e-11, 2.48e-07, -1.0, 1.342e-11, 2.48e-07, -1.0, 1.342e-11, 2.48e-07, -1.0, 1.342e-11, 2.48e-07, -1.0, 1.342e-11, 2.48e-07, -1.0, 1.342e-11, 2.48e-07, -1.0, 1.342e-11, 2.48e-07, -1.0, 1.342e-11, 2.48e-07, -1.0, 1.342e-11, 2.48e-07, -1.0, 1.342e-11, 2.48e-07, -1.0, 1.342e-11, 2.48e-07, -1.0, 1.342e-11, 2.48e-07, -1.0, 1.342e-11, 2.48e-07, -1.0, 1.342e-11, 2.48e-07, -1.0, 1.342e-11, 2.48e-07, -1.0, 1.342e-11, 2.48e-07, -1.0, 1.342e-11, 2.48e-07, -1.0, 1.342e-11, 2.48e-07, -1.0, 1.342e-11, 2.48e-07, -1.0, 1.342e-11, 2.48e-07, -1.0, 1.342e-11, 2.48e-07, -1.0, 1.342e-11, 2.48e-07, -1.0, 1.342e-11, 2.48e-07, -1.0, 1.342e-11, 2.48e-07, -1.0, 1.342e-11, 2.48e-07, -1.0, 1.342e-11, 2.48e-07, -1.0, 1.342e-11, 2.48e-07, -1.0, 1.342e-11, 2.48e-07, -1.0, 1.342e-11, 2.48e-07, -1.0, 1.342e-11, 2.48e-07, -1.0, 1.342e-11, 2.48e-07, -1.0, 1.342e-11, 2.48e-07, -1.0, 1.342e-11, 2.48e-07, -1.0, 1.342e-11, 2.48e-07, -1.0, 1.342e-11, 2.48e-07, -1.0, 1.342e-11, 2.48e-07, -1.0, 1.342e-11, 2.48e-07, -1.0, 1.342e-11, 2.48e-07, -1.0, 1.342e-11, 2.48e-07, -1.0, 1.342e-11, 2.48e-07, -1.0, 1.342e-11, 2.48e-07, -1.0, 1.342e-11, 2.48e-07, -1.0, 1.342e-11, 2.48e-07, -1.0, 1.342e-11, 2.48e-07, -1.0, 1.342e-11, 2.48e-07, -1.0, 1.342e-11, 2.48e-07, -1.0, 1.342e-11, 2.48e-07, -1.0, 1.342e-11, 2.48e-07, -1.0, 1.342e-11, 2.48e-07, -1.0, 1.342e-11, 2.48e-07, -1.0, 1.342e-11, 2.48e-07, -1.0, 1.342e-11, 2.48e-07, -1.0, 1.342e-11, 2.48e-07, -1.0, 1.342e-11, 2.48e-07, -1.0, 1.342e-11, 2.48e-07, -1.0, 1.342e-11, 2.48e-07, -1.0, 1.342e-11, 2.48e-07, -1.0, 1.342e-11, 2.48e-07, -1.0, 1.342e-11, 2.48e-07, -1.0, 1.342e-11, 2.48e-07, -1.0, 1.342e-11, 2.48e-07, -1.0, 1.342e-11])] * 3)])
me_cube = bpy.data.meshes.new('Cube')
me_cube.from_pydata([(50.0, 30.0, -50.0), (50.0, -9.537e-06, -50.0), (50.0, 30.0, 50.0), (50.0, 9.537e-06, 50.0), (-50.0, 30.0, -50.0), (-50.0, -9.537e-06, -50.0), (-50.0, 30.0, 50.0), (-50.0, 9.537e-06, 50.0), (0.0, 30.0, -50.0), (0.0, 30.0, 50.0), (0.0, 9.537e-06, 50.0), (0.0, -9.537e-06, -50.0), (-50.0, 30.0, -3.815e-06), (50.0, 30.0, -7.629e-06), (-50.0, 0.0, 7.629e-06), (50.0, 0.0, 7.629e-06), (0.0, 0.0, 7.629e-06), (0.0, 30.0, -3.815e-06)], [], [(17, 12, 6, 9), (10, 9, 6, 7), (14, 12, 4, 5), (16, 15, 3, 10), (15, 13, 2, 3), (11, 8, 0, 1), (5, 4, 8, 11), (14, 16, 10, 7), (3, 2, 9, 10), (13, 17, 9, 2), (0, 8, 17, 13), (5, 11, 16, 14), (1, 0, 13, 15), (11, 1, 15, 16), (7, 6, 12, 14), (8, 4, 12, 17)])
me_cube.polygons.foreach_set('use_smooth', [True] * 16)
me_cube.polygons.foreach_set('material_index', [0, 0, 0, 0, 0, 0, 1, 0, 1, 0, 0, 0, 1, 0, 1, 0])
_k = set([(0, 1), (0, 8), (0, 13), (1, 11), (1, 15), (2, 3), (2, 9), (2, 13), (3, 10), (3, 15), (4, 5), (4, 8), (4, 12), (5, 11), (5, 14), (6, 7), (6, 9), (6, 12), (7, 10), (7, 14)])
me_cube.attributes.new('sharp_edge', 'BOOLEAN', 'EDGE').data.foreach_set('value', [ (min(e.vertices), max(e.vertices)) in _k for e in me_cube.edges])
_uv = me_cube.uv_layers.new(name='UVMap')
_uv.uv.foreach_set('vector', [0.1738, 0.1855, 0.1738, 0.3573, 0.002085, 0.3573, 0.002085, 0.1855, 0.8951, 0.1781, 0.8951, 0.3281, 0.6451, 0.3281, 0.6451, 0.1781, 0.8951, 0.1781, 0.8951, 0.3281, 0.6451, 0.3281, 0.6451, 0.1781, 0.1738, 0.1855, 0.1738, 0.3573, 0.002085, 0.3573, 0.002085, 0.1855, 0.8951, 0.1785, 0.8951, 0.3285, 0.6451, 0.3285, 0.6451, 0.1785, 0.8951, 0.1773, 0.8951, 0.3273, 0.6451, 0.3273, 0.6451, 0.1773, 1.096, 0.5871, 1.096, 0.9743, 0.5955, 0.9743, 0.5955, 0.5871, 0.1738, 0.0138, 0.1738, 0.1855, 0.002085, 0.1855, 0.002085, 0.0138, 1.097, 0.5901, 1.097, 0.9774, 0.5975, 0.9774, 0.5975, 0.5901, 0.1738, 0.0138, 0.1738, 0.1855, 0.002085, 0.1855, 0.002085, 0.0138, 0.3456, 0.0138, 0.3456, 0.1855, 0.1738, 0.1855, 0.1738, 0.0138, 0.3456, 0.0138, 0.3456, 0.1855, 0.1738, 0.1855, 0.1738, 0.0138, 1.096, 0.5886, 1.096, 0.9759, 0.5955, 0.9759, 0.5955, 0.5886, 0.3456, 0.1855, 0.3456, 0.3573, 0.1738, 0.3573, 0.1738, 0.1855, 1.096, 0.5901, 1.096, 0.9774, 0.5955, 0.9774, 0.5955, 0.5901, 0.3456, 0.1855, 0.3456, 0.3573, 0.1738, 0.3573, 0.1738, 0.1855])
me_cube.materials.append(mat_material_003)
me_cube.materials.append(mat_number)
me_cube.update()
me_cube.normals_split_custom_set([tuple(v) for v in zip(*[iter([-4.366e-15, 1.0, -1.953e-07, 0.0, 1.0, -1.953e-07, 0.0, 1.0, -1.953e-07, -2.91e-15, 1.0, -1.953e-07, 0.0, 3.815e-07, 1.0, 0.0, 3.815e-07, 1.0, 0.0, 3.815e-07, 1.0, 0.0, 3.815e-07, 1.0, -1.0, 5.595e-08, 0.0, -1.0, 5.595e-08, 0.0, -1.0, 5.595e-08, 0.0, -1.0, 5.595e-08, 0.0, 0.0, -1.0, 1.907e-07, 0.0, -1.0, 1.907e-07, 0.0, -1.0, 1.907e-07, 0.0, -1.0, 1.907e-07, 1.0, -3.815e-08, 0.0, 1.0, -3.815e-08, 0.0, 1.0, -5.595e-08, 0.0, 1.0, -5.595e-08, 0.0, 0.0, -3.815e-07, -1.0, 0.0, -3.815e-07, -1.0, 0.0, -3.815e-07, -1.0, 0.0, -3.815e-07, -1.0, 0.0, -3.815e-07, -1.0, 0.0, -3.815e-07, -1.0, 0.0, -3.815e-07, -1.0, 0.0, -3.815e-07, -1.0, 0.0, -1.0, 1.907e-07, 0.0, -1.0, 1.907e-07, 0.0, -1.0, 1.907e-07, 0.0, -1.0, 1.907e-07, 0.0, 3.815e-07, 1.0, 0.0, 3.815e-07, 1.0, 0.0, 3.815e-07, 1.0, 0.0, 3.815e-07, 1.0, -8.731e-15, 1.0, -1.953e-07, -4.366e-15, 1.0, -1.953e-07, -2.91e-15, 1.0, -1.953e-07, -5.821e-15, 1.0, -1.953e-07, -1.164e-14, 1.0, -1.953e-07, -5.821e-15, 1.0, -1.953e-07, -4.366e-15, 1.0, -1.953e-07, -8.731e-15, 1.0, -1.953e-07, 0.0, -1.0, 1.907e-07, 0.0, -1.0, 1.907e-07, 0.0, -1.0, 1.907e-07, 0.0, -1.0, 1.907e-07, 1.0, -2.035e-08, 0.0, 1.0, -2.035e-08, 0.0, 1.0, -3.815e-08, 0.0, 1.0, -3.815e-08, 0.0, 0.0, -1.0, 1.907e-07, 0.0, -1.0, 1.907e-07, 0.0, -1.0, 1.907e-07, 0.0, -1.0, 1.907e-07, -1.0, 5.595e-08, 0.0, -1.0, 5.595e-08, 0.0, -1.0, 5.595e-08, 0.0, -1.0, 5.595e-08, 0.0, -5.821e-15, 1.0, -1.953e-07, 0.0, 1.0, -1.953e-07, 0.0, 1.0, -1.953e-07, -4.366e-15, 1.0, -1.953e-07])] * 3)])
me_cube_002 = bpy.data.meshes.new('Cube.002')
me_cube_002.from_pydata([(-36.36, 2.969, -28.65), (-36.36, 47.18, -28.65), (28.65, 2.969, -36.36), (28.65, 47.18, -36.36), (-28.65, 2.969, 36.36), (-28.65, 47.18, 36.36), (36.36, 2.969, 28.65), (36.36, 47.18, 28.65), (47.51, 2.969, 5.224), (47.51, 47.18, 5.224), (-47.51, 2.969, -5.224), (-47.51, 47.18, -5.224), (5.224, 2.969, -47.51), (5.224, 47.18, -47.51), (-5.224, 2.969, 47.51), (-5.224, 47.18, 47.51), (-1.093e-05, 0.07605, -50.0), (9.735e-06, 50.08, -50.0), (33.88, 50.08, -33.88), (33.88, 0.07603, -33.88), (50.0, 0.07603, -5.962e-07), (50.0, 50.08, -5.962e-07), (33.88, 50.08, 33.88), (33.88, 0.07603, 33.88), (-9.735e-06, 0.07605, 50.0), (1.093e-05, 50.08, 50.0), (-33.88, 50.08, 33.88), (-33.88, 0.07606, 33.88), (-50.0, 0.07606, 5.962e-07), (-50.0, 50.08, 5.962e-07), (-33.88, 50.08, -33.88), (-33.88, 0.07606, -33.88), (5.224, 2.969, -47.51), (5.224, 47.18, -47.51), (28.65, 47.18, -36.36), (28.65, 2.969, -36.36), (47.51, 2.969, 5.224), (47.51, 47.18, 5.224), (36.36, 47.18, 28.65), (36.36, 2.969, 28.65), (-5.224, 2.969, 47.51), (-5.224, 47.18, 47.51), (-28.65, 47.18, 36.36), (-28.65, 2.969, 36.36), (-47.51, 2.969, -5.224), (-47.51, 47.18, -5.224), (-36.36, 47.18, -28.65), (-36.36, 2.969, -28.65), (5.224, 2.969, -47.51), (5.224, 47.18, -47.51), (28.65, 47.18, -36.36), (28.65, 2.969, -36.36), (47.51, 2.969, 5.224), (47.51, 47.18, 5.224), (36.36, 47.18, 28.65), (36.36, 2.969, 28.65), (-5.224, 2.969, 47.51), (-5.224, 47.18, 47.51), (-28.65, 47.18, 36.36), (-28.65, 2.969, 36.36), (-47.51, 2.969, -5.224), (-47.51, 47.18, -5.224), (-36.36, 47.18, -28.65), (-36.36, 2.969, -28.65), (-4.149, 2.969, 45.26), (-4.149, 47.18, 45.26), (-27.58, 47.18, 34.11), (-27.58, 2.969, 34.11), (-45.26, 2.969, -4.149), (-45.26, 47.18, -4.149), (-34.11, 47.18, -27.58), (-34.11, 2.969, -27.58), (4.149, 2.969, -45.26), (4.149, 47.18, -45.26), (27.58, 47.18, -34.11), (27.58, 2.969, -34.11), (45.26, 2.969, 4.149), (45.26, 47.18, 4.149), (34.11, 47.18, 27.58), (34.11, 2.969, 27.58)], [], [(3, 2, 35, 34), (15, 5, 42, 41), (13, 3, 34, 33), (14, 15, 41, 40), (17, 30, 29, 26, 25, 22, 21, 18), (27, 26, 29, 28), (19, 18, 21, 20), (16, 19, 20, 23, 24, 27, 28, 31), (23, 22, 25, 24), (31, 30, 17, 16), (13, 12, 16, 17), (3, 13, 17, 18), (2, 3, 18, 19), (12, 2, 19, 16), (9, 8, 20, 21), (7, 9, 21, 22), (6, 7, 22, 23), (8, 6, 23, 20), (15, 14, 24, 25), (5, 15, 25, 26), (4, 5, 26, 27), (14, 4, 27, 24), (11, 10, 28, 29), (1, 11, 29, 30), (0, 1, 30, 31), (10, 0, 31, 28), (39, 36, 52, 55), (46, 47, 63, 62), (38, 39, 55, 54), (45, 46, 62, 61), (5, 4, 43, 42), (2, 12, 32, 35), (4, 14, 40, 43), (8, 9, 37, 36), (10, 11, 45, 44), (9, 7, 38, 37), (11, 1, 46, 45), (7, 6, 39, 38), (1, 0, 47, 46), (6, 8, 36, 39), (12, 13, 33, 32), (0, 10, 44, 47), (51, 48, 72, 75), (54, 55, 79, 78), (58, 59, 67, 66), (62, 63, 71, 70), (32, 33, 49, 48), (47, 44, 60, 63), (40, 41, 57, 56), (33, 34, 50, 49), (41, 42, 58, 57), (34, 35, 51, 50), (42, 43, 59, 58), (35, 32, 48, 51), (43, 40, 56, 59), (36, 37, 53, 52), (44, 45, 61, 60), (37, 38, 54, 53), (64, 65, 66, 67), (56, 57, 65, 64), (59, 56, 64, 67), (57, 58, 66, 65), (68, 69, 70, 71), (60, 61, 69, 68), (63, 60, 68, 71), (61, 62, 70, 69), (72, 73, 74, 75), (49, 50, 74, 73), (50, 51, 75, 74), (48, 49, 73, 72), (76, 77, 78, 79), (52, 53, 77, 76), (55, 52, 76, 79), (53, 54, 78, 77)])
me_cube_002.polygons.foreach_set('use_smooth', [True] * 74)
me_cube_002.polygons.foreach_set('material_index', [0, 0, 0, 0, 0, 0, 0, 0, 0, 0, 0, 0, 0, 0, 0, 0, 0, 0, 0, 0, 0, 0, 0, 0, 0, 0, 0, 0, 0, 0, 0, 0, 0, 0, 0, 0, 0, 0, 0, 0, 0, 0, 0, 0, 0, 0, 0, 0, 0, 0, 0, 0, 0, 0, 0, 0, 0, 0, 1, 0, 0, 0, 1, 0, 0, 0, 1, 0, 0, 0, 1, 0, 0, 0])
_k = set([(0, 1), (0, 10), (1, 11), (2, 3), (2, 12), (3, 13), (4, 5), (4, 14), (5, 15), (6, 7), (6, 8), (7, 9), (8, 9), (10, 11), (12, 13), (14, 15), (16, 17), (16, 19), (16, 31), (17, 18), (17, 30), (18, 19), (18, 21), (19, 20), (20, 21), (20, 23), (21, 22), (22, 23), (22, 25), (23, 24), (24, 25), (24, 27), (25, 26), (26, 27), (26, 29), (27, 28), (28, 29), (28, 31), (29, 30), (30, 31), (48, 49), (48, 51), (49, 50), (50, 51), (52, 53), (52, 55), (53, 54), (54, 55), (56, 57), (56, 59), (57, 58), (58, 59), (60, 61), (60, 63), (61, 62), (62, 63), (64, 65), (64, 67), (65, 66), (66, 67), (68, 69), (68, 71), (69, 70), (70, 71), (72, 73), (72, 75), (73, 74), (74, 75), (76, 77), (76, 79), (77, 78), (78, 79)])
me_cube_002.attributes.new('sharp_edge', 'BOOLEAN', 'EDGE').data.foreach_set('value', [ (min(e.vertices), max(e.vertices)) in _k for e in me_cube_002.edges])
_uv = me_cube_002.uv_layers.new(name='UVMap')
_uv.uv.foreach_set('vector', [0.4508, 0.4508, 0.4508, 0.4508, 0.4508, 0.4508, 0.4508, 0.4508, 0.4508, 0.4508, 0.4508, 0.4508, 0.4508, 0.4508, 0.4508, 0.4508, 0.4508, 0.4508, 0.4508, 0.4508, 0.4508, 0.4508, 0.4508, 0.4508, 0.4508, 0.4508, 0.4508, 0.4508, 0.4508, 0.4508, 0.4508, 0.4508, 0.2517, 0.01327, 0.3388, 0.1204, 0.3388, 0.2584, 0.2317, 0.3454, 0.09366, 0.3454, 0.006635, 0.2383, 0.006635, 0.1003, 0.1137, 0.01327, 0.7004, 0.52, 0.9501, 0.52, 0.9501, 0.6654, 0.7004, 0.6654, 0.9018, -0.04314, 0.9018, 0.3528, 0.6712, 0.3528, 0.6712, -0.04314, 0.3388, 0.2619, 0.2317, 0.3489, 0.09366, 0.3489, 0.006635, 0.2418, 0.006635, 0.1038, 0.1137, 0.01675, 0.2517, 0.01675, 0.3388, 0.1239, 0.2955, 0.1642, 0.2955, 0.6876, -0.009292, 0.6876, -0.009292, 0.1642, 0.6021, 0.3255, 0.6021, 0.7891, 0.3321, 0.7891, 0.3321, 0.3255, 0.7149, 0.3038, 0.9356, 0.3038, 0.9501, 0.3327, 0.7004, 0.3327, 0.7149, 0.4052, 0.7149, 0.5348, 0.7004, 0.5637, 0.7004, 0.3764, 0.9356, 0.1743, 0.7149, 0.1743, 0.7004, 0.1454, 0.9501, 0.1454, 0.9356, 0.3038, 0.9356, 0.1743, 0.9501, 0.1454, 0.9501, 0.3327, 0.686, 0.02888, 0.4653, 0.02888, 0.4508, 0.0, 0.7004, 0.0, 0.686, 0.1584, 0.686, 0.02888, 0.7004, 0.0, 0.7004, 0.1873, 0.4653, 0.1584, 0.686, 0.1584, 0.7004, 0.1873, 0.4508, 0.1873, 0.3412, 0.02888, 0.3412, 0.1584, 0.3268, 0.1873, 0.3268, 0.0, 0.9356, 0.3616, 0.7149, 0.3616, 0.7004, 0.3327, 0.9501, 0.3327, 0.9356, 0.4911, 0.9356, 0.3616, 0.9501, 0.3327, 0.9501, 0.52, 0.7149, 0.4911, 0.9356, 0.4911, 0.9501, 0.52, 0.7004, 0.52, 0.7149, 0.3616, 0.7149, 0.4911, 0.7004, 0.52, 0.7004, 0.3327, 0.4653, 0.6365, 0.686, 0.6365, 0.7004, 0.6654, 0.4508, 0.6654, 0.6528, 0.5069, 0.6528, 0.6365, 0.6384, 0.6654, 0.6384, 0.4781, 0.7449, 0.6155, 0.5242, 0.6155, 0.5097, 0.5866, 0.7593, 0.5866, 0.686, 0.6365, 0.686, 0.5069, 0.7004, 0.4781, 0.7004, 0.6654, 0.4508, 0.4508, 0.4508, 0.4508, 0.4508, 0.4508, 0.4508, 0.4508, 0.4508, 0.4508, 0.4508, 0.4508, 0.4508, 0.4508, 0.4508, 0.4508, 0.4508, 0.4508, 0.4508, 0.4508, 0.4508, 0.4508, 0.4508, 0.4508, 0.4508, 0.4508, 0.4508, 0.4508, 0.4508, 0.4508, 0.4508, 0.4508, 0.4508, 0.4508, 0.4508, 0.4508, 0.4508, 0.4508, 0.4508, 0.4508, 0.4508, 0.4508, 0.4508, 0.4508, 0.4508, 0.4508, 0.4508, 0.4508, 0.4508, 0.4508, 0.4508, 0.4508, 0.4508, 0.4508, 0.4508, 0.4508, 0.4508, 0.4508, 0.4508, 0.4508, 0.4508, 0.4508, 0.4508, 0.4508, 0.4508, 0.4508, 0.4508, 0.4508, 0.4508, 0.4508, 0.4508, 0.4508, 0.4508, 0.4508, 0.4508, 0.4508, 0.4508, 0.4508, 0.4508, 0.4508, 0.4508, 0.4508, 0.4508, 0.4508, 0.4508, 0.4508, 0.4508, 0.4508, 0.4508, 0.4508, 0.4508, 0.4508, 0.4508, 0.4508, 0.4508, 0.4508, 0.4508, 0.4508, 0.4508, 0.4508, 0.4508, 0.4508, 0.4508, 0.4508, 0.4508, 0.4508, 0.4508, 0.4508, 0.4508, 0.4508, 0.4508, 0.4508, 0.4508, 0.4508, 0.4508, 0.4508, 0.4508, 0.4508, 0.4508, 0.4508, 0.4508, 0.4508, 0.4508, 0.4508, 0.4508, 0.4508, 0.4508, 0.4508, 0.9875, 0.2591, 0.9875, 0.1295, 1.0, 0.1295, 1.0, 0.2591, 0.9626, 0.6622, 0.9626, 0.4415, 0.975, 0.4415, 0.975, 0.6622, 0.9626, 0.2207, 0.9626, 0.4415, 0.9501, 0.4415, 0.9501, 0.2207, 0.975, 0.2207, 0.975, 0.4415, 0.9626, 0.4415, 0.9626, 0.2207, 0.4508, 0.4508, 0.4508, 0.4508, 0.4508, 0.4508, 0.4508, 0.4508, 0.4508, 0.4508, 0.4508, 0.4508, 0.4508, 0.4508, 0.4508, 0.4508, 0.4508, 0.4508, 0.4508, 0.4508, 0.4508, 0.4508, 0.4508, 0.4508, 0.4508, 0.4508, 0.4508, 0.4508, 0.4508, 0.4508, 0.4508, 0.4508, 0.4508, 0.4508, 0.4508, 0.4508, 0.4508, 0.4508, 0.4508, 0.4508, 0.4508, 0.4508, 0.4508, 0.4508, 0.4508, 0.4508, 0.4508, 0.4508, 0.4508, 0.4508, 0.4508, 0.4508, 0.4508, 0.4508, 0.4508, 0.4508, 0.4508, 0.4508, 0.4508, 0.4508, 0.4508, 0.4508, 0.4508, 0.4508, 0.4508, 0.4508, 0.4508, 0.4508, 0.4508, 0.4508, 0.4508, 0.4508, 0.4508, 0.4508, 0.4508, 0.4508, 0.4508, 0.4508, 0.4508, 0.4508, 0.4508, 0.4508, 0.4508, 0.4508, 0.4508, 0.4508, 0.4508, 0.4508, 0.4508, 0.4508, 0.4508, 0.4508, 0.4508, 0.4508, 0.4508, 0.4508, 0.6518, 0.4845, 0.6518, 1.035, 0.3288, 1.035, 0.3288, 0.4845, 0.9626, 0.0, 0.9626, 0.2207, 0.9501, 0.2207, 0.9501, 0.0, 0.9939, 0.7949, 0.9939, 0.9245, 0.9815, 0.9245, 0.9815, 0.7949, 0.9875, 0.4798, 0.9875, 0.6094, 0.975, 0.6094, 0.975, 0.4798, 0.6518, 0.4866, 0.6518, 1.037, 0.3288, 1.037, 0.3288, 0.4866, 0.9815, 0.6654, 0.9815, 0.8861, 0.969, 0.8861, 0.969, 0.6654, 1.0, 0.2591, 1.0, 0.3886, 0.9875, 0.3886, 0.9875, 0.2591, 0.9875, 0.2207, 0.9875, 0.3503, 0.975, 0.3503, 0.975, 0.2207, 0.6545, 0.4845, 0.6545, 1.035, 0.3315, 1.035, 0.3315, 0.4845, 1.0, 0.0, 1.0, 0.1295, 0.9875, 0.1295, 0.9875, 0.0, 0.9626, 0.2207, 0.9626, 0.0, 0.975, 0.0, 0.975, 0.2207, 0.9501, 0.6622, 0.9501, 0.4415, 0.9626, 0.4415, 0.9626, 0.6622, 0.6528, 0.4845, 0.6528, 1.035, 0.3298, 1.035, 0.3298, 0.4845, 0.975, 0.2207, 0.975, 0.0, 0.9875, 0.0, 0.9875, 0.2207, 0.975, 0.4798, 0.975, 0.3503, 0.9875, 0.3503, 0.9875, 0.4798, 0.9815, 0.7949, 0.9815, 0.6654, 0.9939, 0.6654, 0.9939, 0.7949])
me_cube_002.materials.append(mat_material_004)
me_cube_002.materials.append(mat_number)
me_cube_002.update()
me_cube_002.normals_split_custom_set([tuple(v) for v in zip(*[iter([0.0, 0.0, 1.0, 0.0, 0.0, 1.0, 0.0, 0.0, 1.0, 0.0, 0.0, 1.0, 0.0, 0.0, 1.0, 0.0, 0.0, 1.0, 0.0, 0.0, 1.0, 0.0, 0.0, 1.0, 0.0, 0.0, 1.0, 0.0, 0.0, 1.0, 0.0, 0.0, 1.0, 0.0, 0.0, 1.0, 0.0, 0.0, 1.0, 0.0, 0.0, 1.0, 0.0, 0.0, 1.0, 0.0, 0.0, 1.0, 3.596e-07, 1.0, 1.802e-08, 3.596e-07, 1.0, 1.802e-08, 3.596e-07, 1.0, 1.802e-08, 3.596e-07, 1.0, 1.802e-08, 3.596e-07, 1.0, 1.802e-08, 3.596e-07, 1.0, 1.802e-08, 3.596e-07, 1.0, 1.802e-08, 3.596e-07, 1.0, 1.802e-08, -0.9029, 3.904e-07, 0.4298, -0.9029, 3.904e-07, 0.4298, -0.9029, 3.904e-07, 0.4298, -0.9029, 3.904e-07, 0.4298, 0.9029, -3.904e-07, -0.4298, 0.9029, -3.904e-07, -0.4298, 0.9029, -3.904e-07, -0.4298, 0.9029, -3.904e-07, -0.4298, -3.406e-07, -1.0, -3.519e-11, -3.406e-07, -1.0, -3.519e-11, -3.406e-07, -1.0, -3.519e-11, -3.406e-07, -1.0, -3.519e-11, -3.406e-07, -1.0, -3.519e-11, -3.406e-07, -1.0, -3.519e-11, -3.406e-07, -1.0, -3.519e-11, -3.406e-07, -1.0, -3.519e-11, 0.4298, -1.79e-07, 0.9029, 0.4298, -1.79e-07, 0.9029, 0.4298, -1.79e-07, 0.9029, 0.4298, -1.79e-07, 0.9029, -0.4298, 1.79e-07, -0.9029, -0.4298, 1.79e-07, -0.9029, -0.4298, 1.79e-07, -0.9029, -0.4298, 1.79e-07, -0.9029, 0.4298, -2.675e-07, -0.9029, 0.4298, 1.104e-07, -0.9029, 0.4298, -3.012e-08, -0.9029, 0.4298, -2.264e-07, -0.9029, 0.4298, -2.735e-07, -0.9029, 0.4298, -2.675e-07, -0.9029, 0.4298, -2.264e-07, -0.9029, 0.4298, -2.363e-07, -0.9029, 0.4298, 1.043e-07, -0.9029, 0.4298, -2.735e-07, -0.9029, 0.4298, -2.363e-07, -0.9029, 0.4298, -3.999e-08, -0.9029, 0.4298, 1.104e-07, -0.9029, 0.4298, 1.043e-07, -0.9029, 0.4298, -3.999e-08, -0.9029, 0.4298, -3.012e-08, -0.9029, 0.9029, -9.491e-07, 0.4298, 0.9029, -1.934e-07, 0.4298, 0.9029, -3.157e-07, 0.4298, 0.9029, -7.082e-07, 0.4298, 0.9029, -8.766e-07, 0.4298, 0.9029, -9.491e-07, 0.4298, 0.9029, -7.082e-07, 0.4298, 0.9029, -5.898e-07, 0.4298, 0.9029, -1.209e-07, 0.4298, 0.9029, -8.766e-07, 0.4298, 0.9029, -5.898e-07, 0.4298, 0.9029, -1.973e-07, 0.4298, 0.9029, -1.934e-07, 0.4298, 0.9029, -1.209e-07, 0.4298, 0.9029, -1.973e-07, 0.4298, 0.9029, -3.157e-07, 0.4298, -0.4298, -1.104e-07, 0.9029, -0.4298, 2.675e-07, 0.9029, -0.4298, 2.264e-07, 0.9029, -0.4298, 3.012e-08, 0.9029, -0.4298, -1.043e-07, 0.9029, -0.4298, -1.104e-07, 0.9029, -0.4298, 3.012e-08, 0.9029, -0.4298, 3.999e-08, 0.9029, -0.4298, 2.735e-07, 0.9029, -0.4298, -1.043e-07, 0.9029, -0.4298, 3.999e-08, 0.9029, -0.4298, 2.363e-07, 0.9029, -0.4298, 2.675e-07, 0.9029, -0.4298, 2.735e-07, 0.9029, -0.4298, 2.363e-07, 0.9029, -0.4298, 2.264e-07, 0.9029, -0.9029, 1.934e-07, -0.4298, -0.9029, 9.491e-07, -0.4298, -0.9029, 7.082e-07, -0.4298, -0.9029, 3.157e-07, -0.4298, -0.9029, 1.209e-07, -0.4298, -0.9029, 1.934e-07, -0.4298, -0.9029, 3.157e-07, -0.4298, -0.9029, 1.973e-07, -0.4298, -0.9029, 8.766e-07, -0.4298, -0.9029, 1.209e-07, -0.4298, -0.9029, 1.973e-07, -0.4298, -0.9029, 5.898e-07, -0.4298, -0.9029, 9.491e-07, -0.4298, -0.9029, 8.766e-07, -0.4298, -0.9029, 5.898e-07, -0.4298, -0.9029, 7.082e-07, -0.4298, 0.0, 0.0, 1.0, 0.0, 0.0, 1.0, 0.0, 0.0, 1.0, 0.0, 0.0, 1.0, 0.0, 0.0, 1.0, 0.0, 0.0, 1.0, 0.0, 0.0, 1.0, 0.0, 0.0, 1.0, 0.0, 0.0, 1.0, 0.0, 0.0, 1.0, 0.0, 0.0, 1.0, 0.0, 0.0, 1.0, 0.0, 0.0, 1.0, 0.0, 0.0, 1.0, 0.0, 0.0, 1.0, 0.0, 0.0, 1.0, 0.0, 0.0, 1.0, 0.0, 0.0, 1.0, 0.0, 0.0, 1.0, 0.0, 0.0, 1.0, 0.0, 0.0, 1.0, 0.0, 0.0, 1.0, 0.0, 0.0, 1.0, 0.0, 0.0, 1.0, 0.0, 0.0, 1.0, 0.0, 0.0, 1.0, 0.0, 0.0, 1.0, 0.0, 0.0, 1.0, 0.0, 0.0, 1.0, 0.0, 0.0, 1.0, 0.0, 0.0, 1.0, 0.0, 0.0, 1.0, 0.0, 0.0, 1.0, 0.0, 0.0, 1.0, 0.0, 0.0, 1.0, 0.0, 0.0, 1.0, 0.0, 0.0, 1.0, 0.0, 0.0, 1.0, 0.0, 0.0, 1.0, 0.0, 0.0, 1.0, 0.0, 0.0, 1.0, 0.0, 0.0, 1.0, 0.0, 0.0, 1.0, 0.0, 0.0, 1.0, 0.0, 0.0, 1.0, 0.0, 0.0, 1.0, 0.0, 0.0, 1.0, 0.0, 0.0, 1.0, 0.0, 0.0, 1.0, 0.0, 0.0, 1.0, 0.0, 0.0, 1.0, 0.0, 0.0, 1.0, 0.0, 0.0, 1.0, 0.0, 0.0, 1.0, 0.0, 0.0, 1.0, 0.0, 0.0, 1.0, 0.0, 0.0, 1.0, 0.0, 0.0, 1.0, 0.0, 0.0, 1.0, 0.0, 0.0, 1.0, 0.0, 0.0, 1.0, 0.0, 0.0, 1.0, 0.0, 0.0, 1.0, 0.0, 0.0, 1.0, -0.6385, 0.7071, -0.3039, 0.6385, 0.7071, 0.3039, 0.6385, 0.7071, 0.3039, -0.6385, 0.7071, -0.3039, 0.3039, -0.7071, -0.6385, 0.3039, 0.7071, -0.6385, 0.3039, 0.7071, -0.6385, 0.3039, -0.7071, -0.6385, 0.6385, -0.7071, 0.3039, 0.6385, 0.7071, 0.3039, 0.6385, 0.7071, 0.3039, 0.6385, -0.7071, 0.3039, -0.3039, -0.7071, 0.6385, -0.3039, 0.7071, 0.6385, -0.3039, 0.7071, 0.6385, -0.3039, -0.7071, 0.6385, 0.0, 0.0, 1.0, 0.0, 0.0, 1.0, 0.0, 0.0, 1.0, 0.0, 0.0, 1.0, 0.0, 0.0, 1.0, 0.0, 0.0, 1.0, 0.0, 0.0, 1.0, 0.0, 0.0, 1.0, 0.0, 0.0, 1.0, 0.0, 0.0, 1.0, 0.0, 0.0, 1.0, 0.0, 0.0, 1.0, 0.0, 0.0, 1.0, 0.0, 0.0, 1.0, 0.0, 0.0, 1.0, 0.0, 0.0, 1.0, 0.0, 0.0, 1.0, 0.0, 0.0, 1.0, 0.0, 0.0, 1.0, 0.0, 0.0, 1.0, 0.0, 0.0, 1.0, 0.0, 0.0, 1.0, 0.0, 0.0, 1.0, 0.0, 0.0, 1.0, 0.0, 0.0, 1.0, 0.0, 0.0, 1.0, 0.0, 0.0, 1.0, 0.0, 0.0, 1.0, 0.0, 0.0, 1.0, 0.0, 0.0, 1.0, 0.0, 0.0, 1.0, 0.0, 0.0, 1.0, 0.0, 0.0, 1.0, 0.0, 0.0, 1.0, 0.0, 0.0, 1.0, 0.0, 0.0, 1.0, 0.0, 0.0, 1.0, 0.0, 0.0, 1.0, 0.0, 0.0, 1.0, 0.0, 0.0, 1.0, 0.0, 0.0, 1.0, 0.0, 0.0, 1.0, 0.0, 0.0, 1.0, 0.0, 0.0, 1.0, 0.0, 0.0, 1.0, 0.0, 0.0, 1.0, 0.0, 0.0, 1.0, 0.0, 0.0, 1.0, -0.4298, 1.729e-07, 0.9029, -0.4298, 1.729e-07, 0.9029, -0.4298, 1.729e-07, 0.9029, -0.4298, 1.729e-07, 0.9029, -0.6385, 0.7071, -0.3039, -0.6385, -0.7071, -0.3039, -0.6385, -0.7071, -0.3039, -0.6385, 0.7071, -0.3039, 0.6385, 0.7071, 0.3039, -0.6385, 0.7071, -0.3039, -0.6385, 0.7071, -0.3039, 0.6385, 0.7071, 0.3039, -0.6385, -0.7071, -0.3039, 0.6385, -0.7071, 0.3039, 0.6385, -0.7071, 0.3039, -0.6385, -0.7071, -0.3039, -0.9029, 3.192e-07, -0.4298, -0.9029, 3.192e-07, -0.4298, -0.9029, 3.192e-07, -0.4298, -0.9029, 3.192e-07, -0.4298, 0.3039, 0.7071, -0.6385, 0.3039, -0.7071, -0.6385, 0.3039, -0.7071, -0.6385, 0.3039, 0.7071, -0.6385, -0.3039, 0.7071, 0.6385, 0.3039, 0.7071, -0.6385, 0.3039, 0.7071, -0.6385, -0.3039, 0.7071, 0.6385, 0.3039, -0.7071, -0.6385, -0.3039, -0.7071, 0.6385, -0.3039, -0.7071, 0.6385, 0.3039, -0.7071, -0.6385, 0.4298, -1.729e-07, -0.9029, 0.4298, -1.729e-07, -0.9029, 0.4298, -1.729e-07, -0.9029, 0.4298, -1.729e-07, -0.9029, 0.6385, -0.7071, 0.3039, -0.6385, -0.7071, -0.3039, -0.6385, -0.7071, -0.3039, 0.6385, -0.7071, 0.3039, -0.6385, -0.7071, -0.3039, -0.6385, 0.7071, -0.3039, -0.6385, 0.7071, -0.3039, -0.6385, -0.7071, -0.3039, 0.6385, 0.7071, 0.3039, 0.6385, -0.7071, 0.3039, 0.6385, -0.7071, 0.3039, 0.6385, 0.7071, 0.3039, 0.9029, -3.192e-07, 0.4298, 0.9029, -3.192e-07, 0.4298, 0.9029, -3.192e-07, 0.4298, 0.9029, -3.192e-07, 0.4298, -0.3039, 0.7071, 0.6385, -0.3039, -0.7071, 0.6385, -0.3039, -0.7071, 0.6385, -0.3039, 0.7071, 0.6385, 0.3039, 0.7071, -0.6385, -0.3039, 0.7071, 0.6385, -0.3039, 0.7071, 0.6385, 0.3039, 0.7071, -0.6385, -0.3039, -0.7071, 0.6385, 0.3039, -0.7071, -0.6385, 0.3039, -0.7071, -0.6385, -0.3039, -0.7071, 0.6385])] * 3)])
me_cone = bpy.data.meshes.new('Cone')
me_cone.from_pydata([(50.01, 0.03187, -5.964e-07), (49.05, 0.03187, 9.755), (46.21, 0.03187, 19.13), (41.59, 0.03187, 27.78), (35.37, 0.03187, 35.36), (27.79, 0.03187, 41.57), (19.15, 0.03187, 46.19), (9.769, 0.03187, 49.04), (0.0149, 0.03187, 50.0), (-9.74, 0.03187, 49.04), (-19.12, 0.03187, 46.19), (-27.76, 0.03187, 41.57), (-35.34, 0.03188, 35.36), (-41.56, 0.03188, 27.78), (-46.18, 0.03188, 19.13), (-49.02, 0.03188, 9.755), (-49.99, 0.03188, 5.961e-07), (-49.02, 0.03188, -9.755), (-46.18, 0.03188, -19.13), (-41.56, 0.03188, -27.78), (-35.34, 0.03188, -35.36), (-27.76, 0.03187, -41.57), (-19.12, 0.03187, -46.19), (-9.74, 0.03187, -49.04), (0.0149, 0.03187, -50.0), (9.769, 0.03187, -49.04), (19.15, 0.03187, -46.19), (27.79, 0.03187, -41.57), (35.37, 0.03187, -35.36), (41.59, 0.03187, -27.78), (46.21, 0.03187, -19.13), (49.05, 0.03187, -9.755), (0.01491, 100.0, -1.777e-10), (16.04, 55.12, -16.02), (22.73, 55.12, -2.943e-07), (21.11, 55.12, 8.739), (8.645, 55.12, -20.84), (18.83, 55.12, -12.57), (12.56, 55.12, -18.78), (22.39, 55.12, -4.45), (21.04, 55.12, -8.71), (22.36, 55.12, 4.444), (-12.47, 55.12, -18.69), (-18.46, 55.12, -12.35), (0.0149, 55.12, -22.66), (-8.614, 55.12, -20.83), (-16.03, 55.12, -16.04), (4.437, 55.12, -22.23), (-20.53, 55.12, -8.509), (-4.38, 55.12, -22.09), (-12.04, 55.12, 18.04), (-22.08, 55.12, 2.98e-07), (-20.13, 55.12, 8.343), (-15.4, 55.12, 15.42), (-21.57, 55.12, -4.294), (-8.267, 55.12, 19.99), (-21.39, 55.12, 4.258), (-18.07, 55.12, 12.09), (16.3, 55.12, 16.29), (12.86, 55.12, 19.22), (19.04, 55.12, 12.71), (8.881, 55.12, 21.4), (-4.326, 55.12, 21.82), (4.44, 55.12, 22.25), (0.0149, 55.12, 22.52)], [], [(0, 34, 41, 1), (1, 41, 35, 2), (2, 35, 60, 3), (3, 60, 58, 4), (4, 58, 59, 5), (5, 59, 61, 6), (6, 61, 63, 7), (7, 63, 64, 8), (8, 64, 62, 9), (9, 62, 55, 10), (10, 55, 50, 11), (11, 50, 53, 12), (12, 53, 57, 13), (13, 57, 52, 14), (14, 52, 56, 15), (15, 56, 51, 16), (16, 51, 54, 17), (17, 54, 48, 18), (18, 48, 43, 19), (19, 43, 46, 20), (20, 46, 42, 21), (21, 42, 45, 22), (22, 45, 49, 23), (23, 49, 44, 24), (24, 44, 47, 25), (25, 47, 36, 26), (26, 36, 38, 27), (27, 38, 33, 28), (28, 33, 37, 29), (29, 37, 40, 30), (0, 1, 2, 3, 4, 5, 6, 7, 8, 9, 10, 11, 12, 13, 14, 15, 16, 17, 18, 19, 20, 21, 22, 23, 24, 25, 26, 27, 28, 29, 30, 31), (30, 40, 39, 31), (31, 39, 34, 0), (35, 41, 32), (34, 39, 32), (40, 37, 32), (38, 36, 32), (33, 38, 32), (41, 34, 32), (39, 40, 32), (37, 33, 32), (43, 48, 32), (36, 47, 32), (49, 45, 32), (46, 43, 32), (44, 49, 32), (42, 46, 32), (47, 44, 32), (45, 42, 32), (51, 56, 32), (57, 53, 32), (54, 51, 32), (52, 57, 32), (50, 55, 32), (48, 54, 32), (56, 52, 32), (53, 50, 32), (61, 59, 32), (60, 35, 32), (58, 60, 32), (59, 58, 32), (62, 64, 32), (55, 62, 32), (63, 61, 32), (64, 63, 32)])
me_cone.polygons.foreach_set('use_smooth', [True] * 65)
me_cone.polygons.foreach_set('material_index', [1, 1, 1, 0, 0, 0, 0, 0, 0, 0, 0, 0, 1, 1, 1, 1, 1, 1, 0, 0, 0, 0, 0, 0, 0, 0, 0, 0, 0, 1, 0, 1, 1, 0, 0, 0, 0, 0, 0, 0, 0, 0, 0, 0, 0, 0, 0, 0, 0, 0, 0, 0, 0, 0, 0, 0, 0, 0, 0, 0, 0, 0, 0, 0, 0])
_k = set([(0, 1), (0, 31), (0, 34), (1, 2), (1, 41), (2, 3), (2, 35), (3, 4), (3, 60), (4, 5), (4, 58), (5, 6), (5, 59), (6, 7), (6, 61), (7, 8), (7, 63), (8, 9), (8, 64), (9, 10), (9, 62), (10, 11), (10, 55), (11, 12), (11, 50), (12, 13), (12, 53), (13, 14), (13, 57), (14, 15), (14, 52), (15, 16), (15, 56), (16, 17), (16, 51), (17, 18), (17, 54), (18, 19), (18, 48), (19, 20), (19, 43), (20, 21), (20, 46), (21, 22), (21, 42), (22, 23), (22, 45), (23, 24), (23, 49), (24, 25), (24, 44), (25, 26), (25, 47), (26, 27), (26, 36), (27, 28), (27, 38), (28, 29), (28, 33), (29, 30), (29, 37), (30, 31), (30, 40), (31, 39), (32, 33), (32, 34), (32, 35), (32, 36), (32, 37), (32, 38), (32, 39), (32, 40), (32, 41), (32, 42), (32, 43), (32, 44), (32, 45), (32, 46), (32, 47), (32, 48), (32, 49), (32, 50), (32, 51), (32, 52), (32, 53), (32, 54), (32, 55), (32, 56), (32, 57), (32, 58), (32, 59), (32, 60), (32, 61), (32, 62), (32, 63), (32, 64)])
me_cone.attributes.new('sharp_edge', 'BOOLEAN', 'EDGE').data.foreach_set('value', [ (min(e.vertices), max(e.vertices)) in _k for e in me_cone.edges])
_uv = me_cone.uv_layers.new(name='UVMap')
_uv.uv.foreach_set('vector', [0.5261, 0.0003898, 0.5247, 0.5463, 0.4849, 0.5467, 0.4388, 0.003888, 0.4388, 0.003888, 0.4849, 0.5467, 0.4452, 0.5507, 0.3521, 0.01517, 0.3521, 0.01517, 0.4452, 0.5507, 0.4072, 0.5583, 0.2695, 0.0338, 0.2924, 0.6991, 0.2022, 1.062, 0.179, 1.054, 0.2411, 0.6854, 0.2411, 0.6854, 0.179, 1.054, 0.153, 1.049, 0.1844, 0.677, 0.1844, 0.677, 0.153, 1.049, 0.1253, 1.047, 0.1245, 0.6741, 0.1245, 0.6741, 0.1253, 1.047, 0.09773, 1.055, 0.06372, 0.6769, 0.06372, 0.6769, 0.09773, 1.055, 0.0712, 1.061, 0.004335, 0.6853, 0.004335, 0.6853, 0.0712, 1.061, 0.04707, 1.07, -0.05134, 0.6989, -0.05134, 0.6989, 0.04707, 1.07, 0.02766, 1.086, -0.1012, 0.7172, 1.001, 0.3658, 0.8925, 0.7391, 0.8708, 0.7317, 0.9508, 0.3502, 0.9508, 0.3502, 0.8708, 0.7317, 0.8467, 0.7256, 0.8948, 0.3396, 0.7705, 0.03504, 0.633, 0.5793, 0.6007, 0.5717, 0.6967, 0.01572, 0.6967, 0.01572, 0.6007, 0.5717, 0.5652, 0.5656, 0.615, 0.003691, 0.615, 0.003691, 0.5652, 0.5656, 0.5276, 0.5633, 0.5287, -0.0005644, 0.5287, -0.0005644, 0.5276, 0.5633, 0.4889, 0.5595, 0.4411, 0.003103, 0.4411, 0.003103, 0.4889, 0.5595, 0.4513, 0.5662, 0.3554, 0.01456, 0.3554, 0.01456, 0.4513, 0.5662, 0.4148, 0.5702, 0.2751, 0.03336, 0.6244, 0.3513, 0.5213, 0.7247, 0.4964, 0.7185, 0.5684, 0.337, 0.5684, 0.337, 0.4964, 0.7185, 0.4705, 0.7081, 0.5087, 0.328, 0.5087, 0.328, 0.4705, 0.7081, 0.4427, 0.7095, 0.4474, 0.3246, 0.4474, 0.3246, 0.4427, 0.7095, 0.4155, 0.7095, 0.3871, 0.3268, 0.3871, 0.3268, 0.4155, 0.7095, 0.3897, 0.7133, 0.3299, 0.3348, 0.3299, 0.3348, 0.3897, 0.7133, 0.366, 0.7176, 0.278, 0.348, 0.278, 0.348, 0.366, 0.7176, 0.3458, 0.7256, 0.2336, 0.3661, 1.011, 0.394, 0.8891, 0.7163, 0.8708, 0.7092, 0.9711, 0.3751, 0.9711, 0.3751, 0.8708, 0.7092, 0.8498, 0.7021, 0.9245, 0.3602, 0.9245, 0.3602, 0.8498, 0.7021, 0.8265, 0.6965, 0.8727, 0.3499, 0.8727, 0.3499, 0.8265, 0.6965, 0.8016, 0.6945, 0.8177, 0.3446, 0.7592, 0.03642, 0.6301, 0.5646, 0.599, 0.5531, 0.6895, 0.01698, 0.0695, 0.05054, 0.09726, 0.032, 0.1281, 0.01922, 0.1608, 0.01271, 0.1942, 0.01271, 0.227, 0.01922, 0.2578, 0.032, 0.2856, 0.05054, 0.3092, 0.07415, 0.3277, 0.1019, 0.3405, 0.1328, 0.347, 0.1655, 0.347, 0.1989, 0.3405, 0.2316, 0.3277, 0.2625, 0.3092, 0.2902, 0.2856, 0.3138, 0.2578, 0.3324, 0.227, 0.3451, 0.1942, 0.3517, 0.1608, 0.3517, 0.1281, 0.3451, 0.09726, 0.3324, 0.0695, 0.3138, 0.04589, 0.2902, 0.02735, 0.2625, 0.01457, 0.2316, 0.008059, 0.1989, 0.008059, 0.1655, 0.01457, 0.1328, 0.02735, 0.1019, 0.04589, 0.07415, 0.6895, 0.01698, 0.599, 0.5531, 0.5633, 0.5465, 0.6108, 0.004808, 0.6108, 0.004808, 0.5633, 0.5465, 0.5247, 0.5463, 0.5261, 0.0003898, 0.5695, 0.5507, 0.6092, 0.5467, 0.6478, 1.001, 0.649, 0.5463, 0.6876, 0.5465, 0.6478, 1.001, 0.7233, 0.5531, 0.7544, 0.5646, 0.6478, 1.001, 0.8498, 0.7021, 0.8708, 0.7092, 0.7883, 0.9836, 0.8265, 0.6965, 0.8498, 0.7021, 0.7883, 0.9836, 0.6092, 0.5467, 0.649, 0.5463, 0.6478, 1.001, 0.6876, 0.5465, 0.7233, 0.5531, 0.6478, 1.001, 0.8016, 0.6945, 0.8265, 0.6965, 0.7883, 0.9836, 0.4964, 0.7185, 0.5213, 0.7247, 0.4388, 1.024, 0.8708, 0.7092, 0.8891, 0.7163, 0.7883, 0.9836, 0.3897, 0.7133, 0.4155, 0.7095, 0.4388, 1.024, 0.4705, 0.7081, 0.4964, 0.7185, 0.4388, 1.024, 0.366, 0.7176, 0.3897, 0.7133, 0.4388, 1.024, 0.4427, 0.7095, 0.4705, 0.7081, 0.4388, 1.024, 0.3458, 0.7256, 0.366, 0.7176, 0.4388, 1.024, 0.4155, 0.7095, 0.4427, 0.7095, 0.4388, 1.024, 0.5824, 0.5472, 0.6211, 0.551, 0.6202, 0.9877, 0.6942, 0.5594, 0.7265, 0.567, 0.6202, 0.9877, 0.5448, 0.5539, 0.5824, 0.5472, 0.6202, 0.9877, 0.6587, 0.5533, 0.6942, 0.5594, 0.6202, 0.9877, 0.8708, 0.7317, 0.8925, 0.7391, 0.8096, 1.024, 0.5083, 0.5579, 0.5448, 0.5539, 0.6202, 0.9877, 0.6211, 0.551, 0.6587, 0.5533, 0.6202, 0.9877, 0.8467, 0.7256, 0.8708, 0.7317, 0.8096, 1.024, 0.1253, 1.047, 0.153, 1.049, 0.126, 1.368, 0.5315, 0.5583, 0.5695, 0.5507, 0.6478, 1.001, 0.179, 1.054, 0.2022, 1.062, 0.126, 1.368, 0.153, 1.049, 0.179, 1.054, 0.126, 1.368, 0.04707, 1.07, 0.0712, 1.061, 0.126, 1.368, 0.02766, 1.086, 0.04707, 1.07, 0.126, 1.368, 0.09773, 1.055, 0.1253, 1.047, 0.126, 1.368, 0.0712, 1.061, 0.09773, 1.055, 0.126, 1.368])
me_cone.materials.append(mat_material_005)
me_cone.materials.append(mat_number)
me_cone.update()
me_cone.normals_split_custom_set([tuple(v) for v in zip(*[iter([0.8932, 0.4417, 0.08417, 0.8916, 0.4458, 0.07995, 0.8916, 0.4458, 0.07999, 0.8932, 0.4417, 0.08417, 0.8599, 0.4409, 0.2571, 0.8587, 0.4459, 0.2527, 0.8587, 0.4458, 0.2528, 0.8599, 0.4409, 0.2571, 0.7933, 0.4402, 0.4207, 0.7922, 0.4459, 0.4166, 0.7922, 0.4459, 0.4166, 0.7933, 0.4402, 0.4207, 0.7006, 0.4389, 0.5626, 0.7041, 0.446, 0.5526, 0.704, 0.4458, 0.5528, 0.7006, 0.4389, 0.5626, 0.5743, 0.4374, 0.692, 0.5756, 0.4461, 0.6853, 0.5756, 0.446, 0.6854, 0.5743, 0.4374, 0.692, 0.427, 0.4365, 0.7919, 0.4278, 0.4462, 0.7861, 0.4278, 0.4461, 0.7861, 0.427, 0.4365, 0.7919, 0.2317, 0.4392, 0.868, 0.2012, 0.4449, 0.8727, 0.1992, 0.4453, 0.873, 0.2317, 0.4392, 0.868, 0.07742, 0.4436, 0.8929, 0.06627, 0.4455, 0.8928, 0.06602, 0.4456, 0.8928, 0.07742, 0.4436, 0.8929, -0.1044, 0.4464, 0.8887, -0.1222, 0.4452, 0.8871, -0.1228, 0.4451, 0.887, -0.1044, 0.4464, 0.8887, -0.2953, 0.4518, 0.8418, -0.3347, 0.4438, 0.8313, -0.338, 0.4431, 0.8303, -0.2953, 0.4518, 0.8418, -0.4169, 0.4556, 0.7865, -0.4164, 0.4445, 0.7931, -0.4164, 0.4446, 0.7931, -0.4169, 0.4556, 0.7865, -0.5597, 0.4546, 0.6928, -0.5568, 0.4445, 0.7017, -0.5568, 0.4447, 0.7015, -0.5597, 0.4546, 0.6928, -0.6904, 0.4542, 0.563, -0.6961, 0.4447, 0.5636, -0.6961, 0.4447, 0.5636, -0.6904, 0.4542, 0.563, -0.7844, 0.4542, 0.4224, -0.7871, 0.4447, 0.4275, -0.7871, 0.4447, 0.4274, -0.7844, 0.4542, 0.4224, -0.8523, 0.4538, 0.2601, -0.8562, 0.4447, 0.2631, -0.8561, 0.4448, 0.2631, -0.8523, 0.4538, 0.2601, -0.886, 0.4519, 0.1042, -0.8872, 0.4445, 0.1237, -0.8872, 0.4448, 0.123, -0.886, 0.4519, 0.1042, -0.8878, 0.4507, -0.0927, -0.8901, 0.445, -0.09872, -0.8901, 0.445, -0.09879, -0.8878, 0.4507, -0.0927, -0.8587, 0.4498, -0.2457, -0.8653, 0.4448, -0.2311, -0.8651, 0.445, -0.2315, -0.8587, 0.4498, -0.2457, -0.788, 0.4484, -0.4219, -0.7891, 0.4452, -0.4232, -0.7891, 0.4452, -0.4232, -0.788, 0.4484, -0.4219, -0.7101, 0.4453, -0.5454, -0.7295, 0.4446, -0.5198, -0.7283, 0.4447, -0.5213, -0.7101, 0.4453, -0.5454, -0.5581, 0.4439, -0.7011, -0.5466, 0.4454, -0.7091, -0.5462, 0.4455, -0.7094, -0.5581, 0.4439, -0.7011, -0.4264, 0.4448, -0.7877, -0.4307, 0.4455, -0.7849, -0.4306, 0.4455, -0.7849, -0.4264, 0.4448, -0.7877, -0.2587, 0.4444, -0.8576, -0.2571, 0.4456, -0.8575, -0.2571, 0.4456, -0.8575, -0.2587, 0.4444, -0.8576, -0.09596, 0.4437, -0.891, -0.1046, 0.4456, -0.8891, -0.1045, 0.4455, -0.8891, -0.09596, 0.4437, -0.891, 0.08732, 0.4428, -0.8923, 0.08658, 0.4457, -0.891, 0.08658, 0.4457, -0.891, 0.08732, 0.4428, -0.8923, 0.267, 0.4435, -0.8556, 0.2739, 0.4456, -0.8523, 0.274, 0.4456, -0.8523, 0.267, 0.4435, -0.8556, 0.4207, 0.4441, -0.7911, 0.4186, 0.4456, -0.7914, 0.4186, 0.4456, -0.7914, 0.4207, 0.4441, -0.7911, 0.5649, 0.4434, -0.6959, 0.5602, 0.4456, -0.6983, 0.5602, 0.4456, -0.6983, 0.5649, 0.4434, -0.6959, 0.6944, 0.4431, -0.567, 0.695, 0.4457, -0.5643, 0.695, 0.4457, -0.5643, 0.6944, 0.4431, -0.567, 0.7868, 0.4424, -0.4303, 0.7809, 0.4457, -0.4377, 0.781, 0.4456, -0.4375, 0.7868, 0.4424, -0.4303, -5.705e-08, -1.0, -9.548e-13, -5.705e-08, -1.0, -9.548e-13, -5.705e-08, -1.0, -9.548e-13, -5.705e-08, -1.0, -9.548e-13, -5.705e-08, -1.0, -9.548e-13, -5.705e-08, -1.0, -9.548e-13, -5.705e-08, -1.0, -9.548e-13, -5.705e-08, -1.0, -9.548e-13, -5.705e-08, -1.0, -9.548e-13, -5.705e-08, -1.0, -9.548e-13, -5.705e-08, -1.0, -9.548e-13, -5.705e-08, -1.0, -9.548e-13, -5.705e-08, -1.0, -9.548e-13, -5.705e-08, -1.0, -9.548e-13, -5.705e-08, -1.0, -9.548e-13, -5.705e-08, -1.0, -9.548e-13, -5.705e-08, -1.0, -9.548e-13, -5.705e-08, -1.0, -9.548e-13, -5.705e-08, -1.0, -9.548e-13, -5.705e-08, -1.0, -9.548e-13, -5.705e-08, -1.0, -9.548e-13, -5.705e-08, -1.0, -9.548e-13, -5.705e-08, -1.0, -9.548e-13, -5.705e-08, -1.0, -9.548e-13, -5.705e-08, -1.0, -9.548e-13, -5.705e-08, -1.0, -9.548e-13, -5.705e-08, -1.0, -9.548e-13, -5.705e-08, -1.0, -9.548e-13, -5.705e-08, -1.0, -9.548e-13, -5.705e-08, -1.0, -9.548e-13, -5.705e-08, -1.0, -9.548e-13, -5.705e-08, -1.0, -9.548e-13, 0.8578, 0.4412, -0.2635, 0.8547, 0.4458, -0.266, 0.8547, 0.4458, -0.266, 0.8578, 0.4412, -0.2635, 0.8935, 0.4415, -0.08226, 0.8919, 0.4457, -0.07606, 0.8919, 0.4458, -0.07599, 0.8935, 0.4415, -0.08226, 0.8587, 0.4458, 0.2528, 0.8587, 0.4459, 0.2527, 0.8573, 0.451, 0.2481, 0.8919, 0.4458, -0.07599, 0.8919, 0.4457, -0.07606, 0.8902, 0.4503, -0.06942, 0.781, 0.4456, -0.4375, 0.7809, 0.4457, -0.4377, 0.7747, 0.449, -0.4453, 0.4186, 0.4456, -0.7914, 0.4186, 0.4456, -0.7914, 0.4163, 0.4472, -0.7916, 0.5602, 0.4456, -0.6983, 0.5602, 0.4456, -0.6983, 0.5552, 0.448, -0.7008, 0.8916, 0.4458, 0.07999, 0.8916, 0.4458, 0.07995, 0.8898, 0.4501, 0.07552, 0.8547, 0.4458, -0.266, 0.8547, 0.4458, -0.266, 0.8513, 0.4507, -0.2686, 0.695, 0.4457, -0.5643, 0.695, 0.4457, -0.5643, 0.6955, 0.4484, -0.5614, -0.7891, 0.4452, -0.4232, -0.7891, 0.4452, -0.4232, -0.7902, 0.4419, -0.4246, 0.274, 0.4456, -0.8523, 0.2739, 0.4456, -0.8523, 0.2813, 0.4478, -0.8488, -0.2571, 0.4456, -0.8575, -0.2571, 0.4456, -0.8575, -0.2555, 0.4468, -0.8574, -0.7283, 0.4447, -0.5213, -0.7295, 0.4446, -0.5198, -0.748, 0.4435, -0.4937, -0.1045, 0.4455, -0.8891, -0.1046, 0.4456, -0.8891, -0.1137, 0.4475, -0.887, -0.5462, 0.4455, -0.7094, -0.5466, 0.4454, -0.7091, -0.5339, 0.447, -0.7178, 0.08658, 0.4457, -0.891, 0.08658, 0.4457, -0.891, 0.0858, 0.4487, -0.8895, -0.4306, 0.4455, -0.7849, -0.4307, 0.4455, -0.7849, -0.4352, 0.4463, -0.782, -0.8872, 0.4448, 0.123, -0.8872, 0.4445, 0.1237, -0.888, 0.4368, 0.1434, -0.6961, 0.4447, 0.5636, -0.6961, 0.4447, 0.5636, -0.7021, 0.4346, 0.5641, -0.8901, 0.445, -0.09879, -0.8901, 0.445, -0.09872, -0.8923, 0.4389, -0.1052, -0.7871, 0.4447, 0.4274, -0.7871, 0.4447, 0.4275, -0.7899, 0.4346, 0.4327, -0.4164, 0.4446, 0.7931, -0.4164, 0.4445, 0.7931, -0.4158, 0.4328, 0.7999, -0.8651, 0.445, -0.2315, -0.8653, 0.4448, -0.2311, -0.8718, 0.4397, -0.2161, -0.8561, 0.4448, 0.2631, -0.8562, 0.4447, 0.2631, -0.8601, 0.4351, 0.2661, -0.5568, 0.4447, 0.7015, -0.5568, 0.4445, 0.7017, -0.5536, 0.434, 0.7107, 0.4278, 0.4461, 0.7861, 0.4278, 0.4462, 0.7861, 0.4285, 0.4563, 0.7799, 0.7922, 0.4459, 0.4166, 0.7922, 0.4459, 0.4166, 0.7911, 0.4519, 0.4123, 0.704, 0.4458, 0.5528, 0.7041, 0.446, 0.5526, 0.7077, 0.4532, 0.542, 0.5756, 0.446, 0.6854, 0.5756, 0.4461, 0.6853, 0.5768, 0.4552, 0.6783, -0.1228, 0.4451, 0.887, -0.1222, 0.4452, 0.8871, -0.1417, 0.4437, 0.8849, -0.338, 0.4431, 0.8303, -0.3347, 0.4438, 0.8313, -0.3791, 0.4338, 0.8174, 0.1992, 0.4453, 0.873, 0.2012, 0.4449, 0.8727, 0.1666, 0.4508, 0.8769, 0.06602, 0.4456, 0.8928, 0.06627, 0.4455, 0.8928, 0.05421, 0.4475, 0.8926])] * 3)])

# ---- objects
ob_box = bpy.data.objects.new('Box', me_cube_001)
ob_cylinder = bpy.data.objects.new('Cylinder', me_cylinder)
ob_slab = bpy.data.objects.new('Slab', me_cube)
ob_octagon = bpy.data.objects.new('Octagon', me_cube_002)
ob_cone = bpy.data.objects.new('Cone', me_cone)

# ---- transforms, parenting, visibility, modifiers, constraints
ob_box.location = (0.0, 0.0, 0.0)
ob_box.color = (0.8, 0.8, 0.8, 1.0)
ob_cylinder.location = (0.0, 0.0, 0.0)
ob_cylinder.color = (0.8, 0.8, 0.8, 1.0)
ob_slab.location = (0.0, 0.0, 0.0)
ob_slab.color = (0.8, 0.8, 0.8, 1.0)
ob_octagon.location = (0.0, 0.0, 0.0)
ob_octagon.color = (0.8, 0.8, 0.8, 1.0)
ob_cone.location = (0.0, 0.0, 0.0)
ob_cone.color = (0.8, 0.8, 0.8, 1.0)

# ---- collection membership
col_collection.objects.link(ob_box)
col_collection.objects.link(ob_cylinder)
col_collection.objects.link(ob_slab)
col_collection.objects.link(ob_octagon)
col_collection.objects.link(ob_cone)

# ---- scene / render settings (as saved in the file)
scene.frame_start = 1; scene.frame_end = 250; scene.frame_set(0)
scene.render.engine = 'BLENDER_EEVEE_NEXT'
scene.cycles.sampling_pattern = 'TABULATED_SOBOL'
scene.cycles.use_light_tree = False
scene.view_settings.view_transform = 'Filmic'
bpy.context.view_layer.update()

# ---- added for rendering (the .blend has no active camera and no usable light): camera, sun
cam_auto = bpy.data.cameras.new('AutoCamera')
cam_auto.lens = 50.0
cam_auto.sensor_width = 36.0
cam_auto.clip_end = 2812.88
ob_auto_camera = bpy.data.objects.new('AutoCamera', cam_auto)
scene.collection.objects.link(ob_auto_camera)
ob_auto_camera.location = (160.286, -142.318, 128.223)
ob_auto_camera.rotation_euler = (1.09748, -7.21219e-08, 0.694738)
scene.camera = ob_auto_camera
light_auto_sun = bpy.data.lights.new('AutoSun', 'SUN')
light_auto_sun.energy = 3.0
light_auto_sun.angle = 0.0523599
ob_auto_sun = bpy.data.objects.new('AutoSun', light_auto_sun)
scene.collection.objects.link(ob_auto_sun)
ob_auto_sun.rotation_euler = (0.872665, 0.174533, 0.523599)
bpy.context.view_layer.update()
